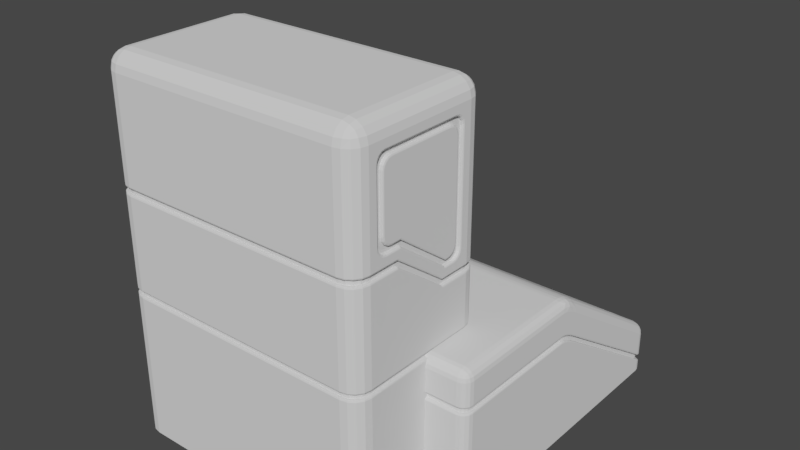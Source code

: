 # Source: Building03.blend  (saved by Blender 2.79.0; exported with 4.5.12 LTS)
import bpy
from mathutils import Matrix  # noqa: F401  (used for matrix-valued properties, if any)

bpy.ops.wm.read_factory_settings(use_empty=True)
scene = bpy.context.scene
scene.name = 'Scene'

# ---- collections
col_collection_10 = bpy.data.collections.new('Collection 10'); scene.collection.children.link(col_collection_10)

# ---- world
world_world = bpy.data.worlds.new('World'); scene.world = world_world
world_world.color = (0.05088, 0.05088, 0.05088)
world_world.use_sun_shadow = False
world_world.sun_shadow_jitter_overblur = 0.0
world_world.cycles.sampling_method = 'MANUAL'

# ---- meshes
me_cube_011 = bpy.data.meshes.new('Cube.011')
me_cube_011.from_pydata([(3.382, -14.04, -2.854e-09), (3.382, 14.04, -2.854e-09), (-12.51, -7.618, 18.93), (-12.5, -7.754, 19.06), (-14.1, -14.04, -2.854e-09), (-15.03, -13.11, -2.854e-09), (-14.45, -13.97, -2.854e-09), (-14.75, -13.77, -2.854e-09), (-14.96, -13.47, -2.854e-09), (-15.03, -13.11, 12.92), (-14.1, -14.04, 12.92), (-14.1, -13.11, 13.85), (-14.96, -13.47, 12.92), (-14.75, -13.77, 12.92), (-14.96, -13.11, 13.28), (-14.87, -13.48, 13.29), (-14.71, -13.72, 13.27), (-14.63, -13.65, 13.46), (-14.1, -13.97, 13.28), (-14.1, -13.77, 13.58), (-14.45, -13.97, 12.92), (-14.46, -13.88, 13.29), (-14.44, -13.72, 13.53), (-14.45, -13.11, 13.78), (-14.75, -13.11, 13.58), (-14.1, -13.47, 13.78), (-14.46, -13.48, 13.7), (-14.71, -13.46, 13.53), (3.382, -14.04, 12.92), (3.382, -13.11, 13.85), (3.382, -13.97, 13.28), (3.382, -13.77, 13.58), (3.382, -13.47, 13.78), (-15.03, 13.11, 4.02), (12.65, 11.88, 5.595), (-14.1, 14.04, 3.589), (-14.96, 13.15, 4.394), (-14.75, 13.19, 4.718), (-14.96, 13.44, 3.842), (-14.87, 13.49, 4.222), (-14.71, 13.51, 4.495), (-14.63, 13.68, 4.325), (-14.1, 13.59, 4.776), (-14.1, 13.85, 4.413), (-14.45, 13.23, 4.941), (-14.46, 13.56, 4.667), (-14.44, 13.77, 4.372), (-14.45, 13.94, 3.609), (-14.75, 13.74, 3.698), (-14.1, 14.0, 3.996), (-14.46, 13.9, 4.033), (-14.71, 13.73, 4.085), (-15.03, 13.11, -2.854e-09), (-14.1, 14.04, -2.854e-09), (-14.96, 13.47, -2.854e-09), (-14.75, 13.77, -2.854e-09), (-14.45, 13.97, -2.854e-09), (11.84, 12.32, 5.296), (3.382, 14.04, 3.589), (3.382, 13.56, 4.764), (3.382, 13.81, 4.396), (3.382, 13.98, 3.983), (3.382, -0.9279, 13.85), (-12.16, 1.825, 12.28), (3.382, -0.514, 13.81), (3.382, -0.04547, 13.7), (3.382, 0.4063, 13.54), (-15.03, -0.9279, -2.854e-09), (-15.03, 0.9279, -2.854e-09), (-15.03, -0.4639, -2.854e-09), (-15.03, 0.0, -2.854e-09), (-15.03, 0.4639, -2.854e-09), (-15.03, 0.9279, 12.12), (-15.03, -0.9279, 12.92), (-14.1, -0.9279, 13.85), (3.382, 12.32, 5.296), (-15.03, 0.4162, 12.43), (-15.03, -0.1161, 12.69), (-14.96, 0.971, 12.52), (-14.95, 0.4389, 12.87), (-14.96, -0.05768, 13.13), (-14.81, -0.01963, 13.47), (-14.96, -0.9279, 13.28), (-14.75, -0.9279, 13.58), (-15.03, -0.5881, 12.86), (-14.95, -0.5051, 13.24), (-14.79, -0.4794, 13.57), (-14.1, -0.514, 13.81), (-14.1, -0.04547, 13.7), (-14.45, -0.9279, 13.78), (-14.48, -0.475, 13.72), (-14.49, -0.02235, 13.63), (-14.45, 0.887, 13.18), (-14.75, 0.9567, 12.89), (-14.1, 0.4063, 13.54), (-14.48, 0.4301, 13.42), (-14.79, 0.4628, 13.22), (13.65, -14.04, 12.92), (14.57, -13.11, 12.92), (13.65, -13.11, 13.85), (14.0, -13.97, 12.92), (14.3, -13.77, 12.92), (13.65, -13.97, 13.28), (14.01, -13.88, 13.29), (14.26, -13.72, 13.27), (14.18, -13.65, 13.46), (14.5, -13.11, 13.28), (14.3, -13.11, 13.58), (14.5, -13.47, 12.92), (14.42, -13.48, 13.29), (14.26, -13.46, 13.53), (13.65, -13.47, 13.78), (13.65, -13.77, 13.58), (14.0, -13.11, 13.78), (14.01, -13.48, 13.7), (13.99, -13.72, 13.53), (14.57, -13.11, 3.371e-09), (13.65, -14.04, 2.855e-09), (14.5, -13.47, 3.332e-09), (14.3, -13.77, 3.22e-09), (14.0, -13.97, 3.052e-09), (11.84, 1.473, 12.71), (14.57, 13.11, 4.02), (13.65, 14.04, 3.589), (14.0, 13.23, 4.941), (14.3, 13.19, 4.718), (13.65, 13.59, 4.776), (14.01, 13.56, 4.667), (14.26, 13.51, 4.495), (14.18, 13.68, 4.325), (14.5, 13.44, 3.842), (14.3, 13.74, 3.698), (14.5, 13.15, 4.394), (14.42, 13.49, 4.222), (14.26, 13.73, 4.085), (13.65, 14.0, 3.996), (13.65, 13.85, 4.413), (14.0, 13.94, 3.609), (14.01, 13.9, 4.033), (13.99, 13.77, 4.372), (13.65, 14.04, 2.855e-09), (14.57, 13.11, 3.371e-09), (14.0, 13.97, 3.052e-09), (14.3, 13.77, 3.22e-09), (14.5, 13.47, 3.332e-09), (14.57, 0.9279, 3.371e-09), (14.57, -0.9279, 3.371e-09), (14.57, 0.4639, 3.371e-09), (14.57, 0.0, 3.371e-09), (14.57, -0.4639, 3.371e-09), (13.65, -0.9279, 13.85), (14.57, -0.9279, 12.92), (14.57, 0.9279, 12.12), (-12.7, 2.498, 11.83), (14.0, -0.9279, 13.78), (14.3, -0.9279, 13.58), (13.65, -0.514, 13.81), (14.03, -0.475, 13.72), (14.34, -0.4794, 13.57), (14.35, -0.01963, 13.47), (14.57, -0.5881, 12.86), (14.57, -0.1161, 12.69), (14.5, -0.9279, 13.28), (14.49, -0.5051, 13.24), (14.51, -0.05768, 13.13), (14.5, 0.971, 12.52), (14.3, 0.9567, 12.89), (14.57, 0.4162, 12.43), (14.49, 0.4389, 12.87), (14.34, 0.4628, 13.22), (13.65, 0.4063, 13.54), (13.65, -0.04547, 13.7), (14.0, 0.887, 13.18), (14.03, 0.4301, 13.42), (14.04, -0.02235, 13.63), (9.096, -7.618, 3.371e-09), (10.74, -9.26, 3.371e-09), (9.724, -7.743, 3.371e-09), (10.26, -8.099, 3.371e-09), (10.61, -8.632, 3.371e-09), (9.096, -9.26, 34.34), (9.096, -7.743, 33.33), (9.096, -8.099, 33.86), (9.724, -7.743, 32.7), (9.74, -7.894, 33.35), (9.707, -8.183, 33.78), (10.04, -8.312, 33.65), (9.724, -9.26, 34.22), (10.26, -9.26, 33.86), (9.096, -8.632, 34.22), (9.74, -8.616, 34.07), (10.17, -8.649, 33.78), (10.61, -8.632, 32.7), (10.26, -8.099, 32.7), (10.61, -9.26, 33.33), (10.46, -8.616, 33.35), (10.17, -8.183, 33.31), (10.74, -20.02, 3.371e-09), (9.096, -21.66, 3.371e-09), (10.61, -20.64, 3.371e-09), (10.26, -21.18, 3.371e-09), (9.724, -21.53, 3.371e-09), (9.096, -20.02, 34.34), (9.096, -21.66, 32.7), (9.096, -20.64, 34.22), (9.096, -21.18, 33.86), (9.724, -20.02, 34.22), (9.74, -20.66, 34.07), (9.707, -21.09, 33.78), (10.04, -20.96, 33.65), (9.724, -21.53, 32.7), (10.26, -21.18, 32.7), (9.096, -21.53, 33.33), (9.74, -21.38, 33.35), (10.17, -21.09, 33.31), (10.61, -20.02, 33.33), (10.26, -20.02, 33.86), (10.61, -20.64, 32.7), (10.46, -20.66, 33.35), (10.17, -20.63, 33.78), (-14.15, -9.26, 3.371e-09), (-12.51, -7.618, 3.371e-09), (-14.03, -8.632, 3.371e-09), (-13.67, -8.099, 3.371e-09), (-13.14, -7.743, 3.371e-09), (-10.34, -7.92, 21.42), (-14.15, -9.26, 32.7), (-12.51, -9.26, 34.34), (-13.14, -7.743, 32.7), (-13.67, -8.099, 32.7), (-12.51, -7.743, 33.33), (-13.16, -7.894, 33.35), (-13.59, -8.183, 33.31), (-13.46, -8.312, 33.65), (-14.03, -9.26, 33.33), (-13.67, -9.26, 33.86), (-14.03, -8.632, 32.7), (-13.88, -8.616, 33.35), (-13.59, -8.649, 33.78), (-12.51, -8.632, 34.22), (-12.51, -8.099, 33.86), (-13.14, -9.26, 34.22), (-13.16, -8.616, 34.07), (-13.12, -8.183, 33.78), (-12.51, -21.66, 3.371e-09), (-14.15, -20.02, 3.371e-09), (-13.14, -21.53, 3.371e-09), (-13.67, -21.18, 3.371e-09), (-14.03, -20.64, 3.371e-09), (-12.51, -20.02, 34.34), (-14.15, -20.02, 32.7), (-12.51, -21.66, 32.7), (-13.14, -20.02, 34.22), (-13.67, -20.02, 33.86), (-12.51, -20.64, 34.22), (-13.16, -20.66, 34.07), (-13.59, -20.63, 33.78), (-13.46, -20.96, 33.65), (-14.03, -20.64, 32.7), (-13.67, -21.18, 32.7), (-14.03, -20.02, 33.33), (-13.88, -20.66, 33.35), (-13.59, -21.09, 33.31), (-12.51, -21.53, 33.33), (-12.51, -21.18, 33.86), (-13.14, -21.53, 32.7), (-13.16, -21.38, 33.35), (-13.12, -21.09, 33.78), (9.067, -21.36, 14.07), (10.33, -8.747, 13.61), (9.609, -8.022, 13.61), (10.04, -8.312, 13.61), (10.44, -9.289, 13.61), (-13.75, -8.747, 14.07), (-13.03, -21.25, 14.07), (-12.48, -21.36, 14.07), (-13.46, -20.96, 13.61), (-12.48, -7.918, 14.07), (-13.75, -20.53, 13.61), (-13.86, -19.99, 13.61), (10.04, -20.96, 13.61), (13.61, 13.74, 1.266), (10.33, -20.53, 13.61), (10.44, -17.15, 13.61), (-13.03, -8.022, 14.07), (-13.46, -8.312, 14.07), (9.067, -21.36, 23.27), (-13.46, -20.96, 23.27), (-13.46, -8.312, 19.57), (-13.03, -21.25, 23.27), (-13.85, -17.15, 13.61), (-12.48, -21.36, 23.27), (-13.86, -19.99, 22.76), (-12.48, -21.36, 22.76), (-12.48, -7.918, 19.57), (-13.03, -8.022, 19.57), (10.44, -12.13, 13.61), (-13.85, -17.15, 23.27), (9.609, -21.25, 23.27), (-13.75, -8.747, 19.57), (9.096, -12.13, 34.34), (9.096, -17.15, 34.34), (9.724, -12.13, 34.22), (9.724, -17.15, 34.22), (10.26, -12.13, 33.86), (10.26, -17.15, 33.86), (10.61, -12.13, 33.33), (10.61, -17.15, 33.33), (10.44, -18.64, 30.86), (10.74, -18.44, 24.12), (-14.15, -17.15, 32.7), (-14.15, -12.13, 32.7), (-14.03, -12.13, 33.33), (-14.03, -17.15, 33.33), (-13.67, -12.13, 33.86), (-13.67, -17.15, 33.86), (-13.14, -12.13, 34.22), (-13.14, -17.15, 34.22), (-12.51, -17.15, 34.34), (-12.51, -12.13, 34.34), (10.74, -12.13, 3.371e-09), (10.74, -17.15, 3.371e-09), (-14.15, -17.15, 3.371e-09), (-14.15, -12.13, 3.371e-09), (9.067, -21.36, 13.61), (14.27, -0.5657, 10.54), (9.609, -8.022, 14.07), (10.04, -20.96, 23.27), (14.27, -0.9279, 10.13), (10.44, -17.15, 22.76), (-12.48, -21.36, 13.61), (10.33, -20.53, 23.27), (-13.75, -20.53, 23.27), (9.609, -8.022, 19.57), (9.067, -7.918, 19.57), (-13.86, -19.99, 23.27), (9.067, -7.918, 19.06), (3.382, 13.74, 1.267), (10.33, -8.747, 19.57), (-13.85, -17.15, 22.76), (10.44, -12.13, 19.06), (14.09, 13.55, 0.904), (14.28, 13.08, 1.228), (-14.72, -0.9279, 10.13), (10.04, -8.312, 19.57), (10.44, -12.13, 19.57), (10.44, -9.289, 19.57), (-14.07, 13.74, 1.266), (-12.48, -7.918, 19.06), (-14.07, 13.74, 0.7962), (-13.86, -9.289, 19.57), (-13.03, -8.022, 19.06), (-14.54, 13.54, 1.374), (-13.85, -12.13, 19.57), (-13.46, -8.312, 19.06), (-14.68, 13.34, 1.519), (14.27, 0.9279, 9.798), (14.28, 13.08, 1.696), (-13.75, -8.747, 19.06), (10.44, -9.289, 19.06), (3.382, -13.74, 10.6), (10.44, -19.99, 13.61), (13.62, -13.74, 10.6), (14.27, -0.9279, 10.6), (10.44, -19.99, 23.27), (10.33, -8.747, 19.06), (-14.68, -13.35, 10.6), (10.04, -8.312, 19.06), (10.44, -17.15, 23.27), (-14.54, -13.55, 10.6), (9.609, -8.022, 19.06), (-14.72, -0.09487, 10.37), (14.23, -13.35, 10.6), (14.28, -13.08, 10.6), (-13.86, -9.289, 19.06), (10.44, -9.289, 14.07), (9.067, -21.36, 22.76), (14.27, -0.5611, 10.07), (9.609, -21.25, 22.76), (10.04, -20.96, 22.76), (13.89, -13.69, 10.6), (10.33, -20.53, 22.76), (14.09, -13.55, 10.6), (10.44, -19.99, 22.76), (-14.72, -0.5657, 10.54), (-13.85, -12.13, 19.06), (-13.75, -20.53, 22.76), (-13.46, -20.96, 22.76), (3.382, 13.74, 0.7967), (9.067, -7.918, 14.07), (-13.03, -21.25, 22.76), (9.709, -7.781, 19.02), (9.724, -7.743, 18.93), (9.671, -7.871, 19.06), (9.092, -21.62, 22.72), (9.096, -21.66, 22.62), (9.083, -21.52, 22.76), (-12.51, -7.658, 19.02), (-13.09, -21.41, 22.76), (-13.14, -21.53, 22.62), (-13.13, -21.5, 22.72), (-13.58, -21.08, 22.76), (-13.67, -21.18, 22.62), (-13.65, -21.15, 22.72), (10.16, -21.08, 22.76), (10.26, -21.18, 22.62), (10.23, -21.15, 22.72), (10.16, -8.197, 19.06), (10.26, -8.099, 18.93), (10.23, -8.128, 19.02), (9.671, -21.41, 22.76), (9.724, -21.53, 22.62), (9.709, -21.5, 22.72), (-13.58, -8.197, 19.06), (-13.67, -8.099, 18.92), (-13.65, -8.128, 19.02), (-13.09, -7.871, 19.06), (-13.14, -7.743, 18.93), (-13.13, -7.781, 19.02), (10.48, -20.59, 22.76), (10.61, -20.64, 22.62), (10.58, -20.63, 22.72), (10.6, -20.0, 22.76), (10.74, -20.02, 22.62), (10.7, -20.01, 22.72), (-13.9, -20.59, 22.76), (-14.03, -20.64, 22.62), (-13.99, -20.63, 22.72), (-14.02, -17.15, 23.27), (-14.15, -17.15, 23.42), (-14.12, -17.15, 23.31), (10.6, -12.13, 19.57), (10.44, -12.12, 31.4), (10.7, -12.13, 19.62), (10.6, -17.15, 22.76), (10.74, -17.15, 22.61), (10.7, -17.15, 22.72), (10.44, -17.14, 31.4), (10.6, -17.15, 23.27), (10.7, -17.15, 23.31), (-14.02, -12.13, 19.06), (-14.15, -12.13, 18.91), (-14.12, -12.13, 19.02), (-14.15, -12.13, 19.72), (-14.02, -12.13, 19.57), (-14.12, -12.13, 19.62), (-14.02, -20.0, 22.76), (-14.15, -20.02, 22.62), (-14.12, -20.01, 22.72), (-14.15, -20.02, 23.42), (-14.02, -20.0, 23.27), (-14.12, -20.01, 23.31), (-12.5, -7.754, 19.57), (7.394, -7.92, 21.9), (-12.51, -7.658, 19.62), (-13.9, -8.685, 19.06), (-14.03, -8.632, 18.91), (-13.99, -8.647, 19.02), (-13.09, -7.871, 19.57), (-13.14, -7.743, 19.72), (-13.13, -7.781, 19.62), (-13.58, -8.197, 19.57), (-13.67, -8.099, 19.72), (-13.65, -8.128, 19.62), (-14.02, -17.15, 22.76), (-14.15, -17.15, 22.62), (-14.12, -17.15, 22.72), (-13.9, -8.685, 19.57), (-14.03, -8.632, 19.72), (-13.99, -8.647, 19.62), (10.48, -8.685, 19.06), (10.61, -8.632, 18.92), (10.58, -8.647, 19.02), (10.6, -9.273, 19.06), (10.74, -9.26, 18.91), (10.7, -9.264, 19.02), (10.6, -19.11, 24.8), (10.6, -9.273, 19.57), (10.7, -9.264, 19.62), (10.6, -12.13, 19.06), (10.74, -12.13, 18.91), (10.7, -12.13, 19.02), (10.48, -8.685, 19.57), (10.61, -8.632, 19.72), (10.58, -8.647, 19.62), (10.16, -8.197, 19.57), (10.26, -8.099, 19.72), (10.23, -8.128, 19.62), (9.671, -7.871, 19.57), (9.724, -7.743, 19.72), (9.709, -7.781, 19.62), (-12.5, -21.52, 22.76), (-12.51, -21.66, 22.62), (-12.51, -21.62, 22.72), (-12.51, -21.66, 23.42), (-12.5, -21.52, 23.27), (-12.51, -21.62, 23.31), (-14.02, -9.273, 19.57), (-14.15, -9.26, 19.72), (-14.12, -9.264, 19.62), (9.083, -7.754, 19.06), (9.096, -7.618, 18.93), (9.092, -7.658, 19.02), (9.083, -7.754, 19.57), (9.092, -7.658, 19.62), (9.083, -21.52, 23.27), (9.096, -21.66, 23.42), (9.092, -21.62, 23.31), (9.671, -21.41, 23.27), (9.724, -21.53, 23.42), (9.709, -21.5, 23.31), (10.16, -21.08, 23.27), (10.26, -21.18, 23.42), (10.23, -21.15, 23.31), (10.48, -20.59, 23.27), (10.61, -20.64, 23.42), (10.58, -20.63, 23.31), (10.6, -20.0, 23.27), (10.44, -12.13, 31.86), (10.7, -20.01, 23.31), (-13.9, -20.59, 23.27), (-14.03, -20.64, 23.42), (-13.99, -20.63, 23.31), (-13.58, -21.08, 23.27), (-13.67, -21.18, 23.42), (-13.65, -21.15, 23.31), (-14.02, -9.273, 19.06), (-14.15, -9.26, 18.91), (-14.12, -9.264, 19.02), (-13.09, -21.41, 23.27), (-13.14, -21.53, 23.42), (-13.13, -21.5, 23.31), (10.33, -8.747, 14.07), (13.61, 13.74, 0.7962), (9.609, -21.25, 13.61), (-13.86, -19.99, 14.07), (-13.85, -17.15, 14.07), (9.067, -7.918, 13.61), (-12.48, -7.918, 13.61), (-13.85, -12.13, 13.61), (-13.86, -9.289, 14.07), (-13.86, -9.289, 13.61), (-13.46, -8.312, 13.61), (-13.75, -8.747, 13.61), (10.04, -8.312, 14.07), (-13.85, -12.13, 14.07), (-13.03, -8.022, 13.61), (-13.75, -20.53, 14.07), (10.04, -20.96, 14.07), (9.609, -21.25, 14.07), (-13.46, -20.96, 14.07), (10.33, -20.53, 14.07), (-13.03, -21.25, 13.61), (10.44, -19.99, 14.07), (10.44, -12.13, 14.07), (10.44, -17.15, 14.07), (-14.02, -17.15, 13.61), (-14.15, -17.15, 13.47), (-14.12, -17.15, 13.57), (10.6, -20.0, 13.61), (10.74, -20.02, 13.47), (10.7, -20.01, 13.57), (10.6, -12.13, 13.61), (10.74, -12.13, 13.47), (10.7, -12.13, 13.57), (-14.02, -17.15, 14.07), (-14.15, -17.15, 14.21), (-14.12, -17.15, 14.11), (-14.02, -12.13, 13.61), (-14.15, -12.13, 13.47), (-14.12, -12.13, 13.57), (-14.15, -12.13, 14.21), (-14.02, -12.13, 14.07), (-14.12, -12.13, 14.11), (10.6, -12.13, 14.07), (10.74, -12.13, 14.21), (10.7, -12.13, 14.11), (10.6, -17.15, 13.61), (10.74, -17.15, 13.47), (10.7, -17.15, 13.57), (10.74, -17.15, 14.21), (10.6, -17.15, 14.07), (10.7, -17.15, 14.11), (-12.5, -21.52, 13.61), (-12.51, -21.66, 13.47), (-12.51, -21.62, 13.57), (9.083, -7.754, 14.07), (9.096, -7.618, 14.21), (9.092, -7.658, 14.11), (-12.5, -21.52, 14.07), (-12.51, -21.66, 14.21), (-12.51, -21.62, 14.11), (-13.09, -21.41, 13.61), (-13.14, -21.53, 13.47), (-13.13, -21.5, 13.57), (-13.14, -21.53, 14.21), (-13.09, -21.41, 14.07), (-13.13, -21.5, 14.11), (-13.58, -21.08, 13.61), (-13.67, -21.18, 13.47), (-13.65, -21.15, 13.57), (-13.67, -21.18, 14.21), (-13.58, -21.08, 14.07), (-13.65, -21.15, 14.11), (-13.9, -20.59, 13.61), (-14.03, -20.64, 13.47), (-13.99, -20.63, 13.57), (-14.03, -20.64, 14.21), (-13.9, -20.59, 14.07), (-13.99, -20.63, 14.11), (-14.02, -20.0, 13.61), (-14.15, -20.02, 13.47), (-14.12, -20.01, 13.57), (-14.15, -20.02, 14.21), (-14.02, -20.0, 14.07), (-14.12, -20.01, 14.11), (-12.5, -7.754, 14.07), (-12.51, -7.618, 14.21), (-12.51, -7.658, 14.11), (-12.51, -7.618, 13.47), (-12.5, -7.754, 13.61), (-12.51, -7.658, 13.57), (-13.09, -7.871, 14.07), (-13.14, -7.743, 14.21), (-13.13, -7.781, 14.11), (-13.14, -7.743, 13.47), (-13.09, -7.871, 13.61), (-13.13, -7.781, 13.57), (-13.58, -8.197, 14.07), (-13.67, -8.099, 14.21), (-13.65, -8.128, 14.11), (-13.67, -8.099, 13.47), (-13.58, -8.197, 13.61), (-13.65, -8.128, 13.57), (-13.9, -8.685, 14.07), (-14.03, -8.632, 14.21), (-13.99, -8.647, 14.11), (-14.03, -8.632, 13.47), (-13.9, -8.685, 13.61), (-13.99, -8.647, 13.57), (-14.02, -9.273, 14.07), (-14.15, -9.26, 14.21), (-14.12, -9.264, 14.11), (-14.15, -9.26, 13.47), (-14.02, -9.273, 13.61), (-14.12, -9.264, 13.57), (10.6, -20.0, 14.07), (10.74, -20.02, 14.21), (10.7, -20.01, 14.11), (10.48, -20.59, 13.61), (10.61, -20.64, 13.47), (10.58, -20.63, 13.57), (10.61, -20.64, 14.21), (10.48, -20.59, 14.07), (10.58, -20.63, 14.11), (10.16, -21.08, 13.61), (10.26, -21.18, 13.47), (10.23, -21.15, 13.57), (10.26, -21.18, 14.21), (10.16, -21.08, 14.07), (10.23, -21.15, 14.11), (9.671, -21.41, 13.61), (9.724, -21.53, 13.47), (9.709, -21.5, 13.57), (9.724, -21.53, 14.21), (9.671, -21.41, 14.07), (9.709, -21.5, 14.11), (9.083, -21.52, 13.61), (9.096, -21.66, 13.47), (9.092, -21.62, 13.57), (9.096, -21.66, 14.21), (9.083, -21.52, 14.07), (9.092, -21.62, 14.11), (10.6, -9.273, 13.61), (10.74, -9.26, 13.47), (10.7, -9.264, 13.57), (10.48, -8.685, 14.07), (10.61, -8.632, 14.21), (10.58, -8.647, 14.11), (10.61, -8.632, 13.47), (10.48, -8.685, 13.61), (10.58, -8.647, 13.57), (10.16, -8.197, 14.07), (10.26, -8.099, 14.21), (10.23, -8.128, 14.11), (10.26, -8.099, 13.47), (10.16, -8.197, 13.61), (10.23, -8.128, 13.57), (9.671, -7.871, 14.07), (9.724, -7.743, 14.21), (9.709, -7.781, 14.11), (9.724, -7.743, 13.47), (9.671, -7.871, 13.61), (9.709, -7.781, 13.57), (9.083, -7.754, 13.61), (9.096, -7.618, 13.47), (9.092, -7.658, 13.57), (10.6, -9.273, 14.07), (10.74, -9.26, 14.21), (10.7, -9.264, 14.11), (13.88, 13.69, 0.8153), (14.23, 13.34, 1.049), (14.28, -13.08, 10.13), (14.23, -13.35, 10.13), (13.89, -13.69, 10.13), (13.62, -13.74, 10.13), (-14.72, -0.9279, 10.6), (-14.72, -0.5611, 10.07), (-14.72, 0.4269, 9.637), (-14.73, 13.08, 1.696), (-14.68, 13.34, 1.049), (-14.54, 13.55, 0.904), (-14.33, 13.69, 0.8153), (-14.07, -13.74, 10.13), (-14.54, -13.55, 10.13), (14.27, 0.9279, 9.33), (3.382, -13.74, 10.13), (-14.07, -13.74, 10.6), (-14.33, 13.68, 1.285), (-14.72, 0.9279, 9.798), (-14.68, -13.35, 10.13), (14.09, -13.55, 10.13), (-14.73, -13.08, 10.6), (14.27, -0.09056, 9.897), (13.88, 13.68, 1.285), (14.09, 13.54, 1.374), (-14.73, 13.08, 1.228), (-14.72, 0.9279, 9.33), (-14.34, -13.69, 10.6), (14.23, 13.34, 1.519), (-14.34, -13.69, 10.13), (14.27, -0.09487, 10.37), (-14.73, -13.08, 10.13), (-14.72, -0.09056, 9.897), (14.27, 0.4251, 10.11), (14.27, 0.4269, 9.637), (-14.72, 0.4251, 10.11), (13.63, 13.9, 0.7965), (13.65, 14.04, 0.6611), (13.64, 14.0, 0.7569), (14.44, 0.9279, 9.33), (14.57, 0.9279, 9.195), (14.54, 0.9279, 9.29), (14.57, 0.9279, 9.959), (14.44, 0.9279, 9.798), (14.54, 0.9279, 9.845), (14.57, 0.4275, 9.501), (14.44, 0.4269, 9.637), (14.54, 0.4271, 9.597), (14.44, 0.4251, 10.11), (14.57, 0.4245, 10.27), (14.54, 0.425, 10.15), (14.57, -0.08932, 9.761), (14.44, -0.09056, 9.897), (14.54, -0.0902, 9.857), (14.44, -0.09487, 10.37), (14.57, -0.09635, 10.53), (14.54, -0.0953, 10.41), (14.44, -0.5611, 10.07), (14.57, -0.5598, 9.935), (14.54, -0.5608, 10.03), (14.44, -0.9279, 10.6), (14.57, -0.9279, 10.76), (14.54, -0.9279, 10.65), (3.382, -13.9, 10.13), (3.382, -14.04, 9.997), (3.382, -14.0, 10.09), (3.382, -14.04, 10.76), (3.382, -13.9, 10.6), (3.382, -14.0, 10.65), (3.382, 13.9, 0.7967), (3.382, 14.04, 0.6611), (3.382, 14.0, 0.757), (14.44, -13.1, 10.13), (14.57, -13.11, 9.997), (14.54, -13.11, 10.09), (13.95, 13.84, 0.8161), (14.0, 13.96, 0.6811), (13.99, 13.93, 0.7768), (14.38, 13.41, 1.05), (14.5, 13.46, 0.9143), (14.47, 13.44, 1.01), (-14.89, -0.5611, 10.07), (-15.03, -0.5598, 9.935), (-14.99, -0.5608, 10.03), (3.382, 13.9, 1.267), (3.382, 14.04, 1.428), (3.382, 14.0, 1.314), (13.95, -13.84, 10.13), (14.0, -13.97, 9.997), (13.99, -13.93, 10.09), (13.63, -13.9, 10.13), (13.65, -14.04, 9.997), (13.64, -14.0, 10.09), (14.44, -0.9279, 10.13), (14.57, -0.9279, 9.997), (14.54, -0.9279, 10.09), (-14.89, -0.9279, 10.6), (-15.03, -0.9279, 10.76), (-14.99, -0.9279, 10.65), (13.95, 13.83, 1.286), (14.0, 13.96, 1.448), (13.99, 13.92, 1.334), (14.21, 13.66, 0.9048), (14.3, 13.76, 0.7699), (14.27, 13.73, 0.8656), (14.3, 13.75, 1.537), (14.21, 13.66, 1.375), (14.27, 13.73, 1.423), (14.38, 13.4, 1.519), (14.5, 13.46, 1.681), (14.47, 13.44, 1.567), (14.44, 13.1, 1.228), (14.57, 13.11, 1.093), (14.54, 13.11, 1.188), (14.57, 13.11, 1.857), (14.44, 13.1, 1.696), (14.54, 13.11, 1.743), (14.44, -13.1, 10.6), (14.57, -13.11, 10.76), (14.54, -13.11, 10.65), (14.38, -13.41, 10.6), (14.5, -13.47, 10.76), (14.47, -13.45, 10.65), (14.2, -13.67, 10.13), (14.3, -13.77, 9.997), (14.27, -13.74, 10.09), (14.3, -13.77, 10.76), (14.21, -13.67, 10.6), (14.27, -13.74, 10.65), (13.95, -13.84, 10.6), (14.0, -13.97, 10.76), (13.99, -13.93, 10.65), (13.63, -13.9, 10.6), (13.65, -14.04, 10.76), (13.64, -14.0, 10.65), (-14.89, -0.9279, 10.13), (-15.03, -0.9279, 9.997), (-14.99, -0.9279, 10.09), (-14.89, -0.5657, 10.54), (-15.03, -0.5672, 10.7), (-14.99, -0.5661, 10.59), (-14.89, -0.09056, 9.897), (-15.03, -0.08932, 9.761), (-14.99, -0.0902, 9.857), (-15.03, -0.09635, 10.53), (-14.89, -0.09487, 10.37), (-14.99, -0.0953, 10.41), (-14.89, 0.4251, 10.11), (-15.03, 0.4245, 10.27), (-14.99, 0.425, 10.15), (-15.03, 0.9279, 9.195), (-14.89, 0.9279, 9.33), (-14.99, 0.9279, 9.29), (-14.89, 0.9279, 9.798), (-15.03, 0.9279, 9.959), (-14.99, 0.9279, 9.845), (-14.89, 13.1, 1.228), (-15.03, 13.11, 1.093), (-14.99, 13.11, 1.188), (-14.83, 13.4, 1.519), (-14.96, 13.46, 1.681), (-14.92, 13.44, 1.567), (-14.66, 13.66, 1.375), (-14.75, 13.75, 1.537), (-14.73, 13.73, 1.423), (-14.4, 13.83, 1.286), (-14.45, 13.96, 1.448), (-14.44, 13.92, 1.334), (-14.08, 13.9, 0.7965), (-14.1, 14.04, 0.6611), (-14.09, 14.0, 0.7569), (-14.1, 14.04, 1.428), (-14.08, 13.9, 1.266), (-14.09, 14.0, 1.314), (-14.08, -13.9, 10.6), (-14.1, -14.04, 10.76), (-14.09, -14.0, 10.65), (-14.4, -13.84, 10.13), (-14.45, -13.97, 9.997), (-14.44, -13.93, 10.09), (-14.45, -13.97, 10.76), (-14.4, -13.84, 10.6), (-14.44, -13.93, 10.65), (-14.66, -13.67, 10.6), (-14.75, -13.77, 10.76), (-14.73, -13.74, 10.65), (-14.83, -13.41, 10.13), (-14.96, -13.47, 9.997), (-14.92, -13.45, 10.09), (-14.96, -13.47, 10.76), (-14.83, -13.41, 10.6), (-14.92, -13.45, 10.65), (-15.03, -13.11, 9.997), (-14.89, -13.1, 10.13), (-14.99, -13.11, 10.09), (-14.89, -13.1, 10.6), (-15.03, -13.11, 10.76), (-14.99, -13.11, 10.65), (13.63, 13.9, 1.266), (13.65, 14.04, 1.428), (13.64, 14.0, 1.314), (14.38, -13.41, 10.13), (14.5, -13.47, 9.997), (14.47, -13.45, 10.09), (-14.08, -13.9, 10.13), (-14.1, -14.04, 9.997), (-14.09, -14.0, 10.09), (-14.4, 13.84, 0.8161), (-14.45, 13.96, 0.6811), (-14.44, 13.93, 0.7768), (-14.66, 13.66, 0.9048), (-14.75, 13.76, 0.7699), (-14.73, 13.73, 0.8656), (-14.89, 13.1, 1.696), (-15.03, 13.11, 1.857), (-14.99, 13.11, 1.743), (-14.66, -13.67, 10.13), (-14.75, -13.77, 9.997), (-14.73, -13.74, 10.09), (14.44, -0.5657, 10.54), (14.57, -0.5672, 10.7), (14.54, -0.5661, 10.59), (-14.83, 13.41, 1.05), (-14.96, 13.46, 0.9143), (-14.92, 13.44, 1.01), (-14.89, 0.4269, 9.637), (-15.03, 0.4275, 9.501), (-14.99, 0.4271, 9.597), (-14.1, 13.27, 5.031), (3.382, 13.27, 5.031), (-14.1, 0.7726, 13.34), (3.382, 0.7726, 13.34), (13.65, 13.27, 5.031), (13.65, 0.7726, 13.34), (12.72, 2.201, 12.23), (12.65, 1.831, 12.27), (3.382, 11.94, 5.554), (12.46, 1.594, 12.43), (12.18, 1.437, 12.54), (12.72, 2.109, 12.09), (11.84, 1.381, 12.57), (11.71, 1.825, 12.28), (11.99, 1.983, 12.17), (-12.63, 11.49, 5.853), (12.18, 2.219, 12.02), (3.382, 1.77, 12.31), (3.382, 1.381, 12.57), (11.38, 1.77, 12.31), (12.25, 2.498, 11.83), (-11.83, 11.94, 5.554), (3.382, 12.03, 5.692), (3.382, 11.99, 5.88), (3.382, 12.05, 5.794), (-11.83, 1.77, 12.31), (-12.63, 1.437, 12.54), (-12.91, 1.594, 12.43), (-13.1, 1.831, 12.27), (-12.29, 1.381, 12.57), (-13.17, 2.109, 12.09), (3.382, 12.42, 5.434), (3.382, 12.6, 5.472), (3.382, 12.5, 5.492), (3.382, 1.435, 12.9), (3.382, 1.473, 12.71), (3.382, 1.493, 12.81), (3.382, 1.862, 12.45), (3.382, 2.05, 12.49), (3.382, 1.948, 12.51), (12.72, 11.6, 5.78), (12.18, 11.49, 5.853), (11.99, 11.72, 5.696), (11.71, 11.88, 5.591), (12.25, 11.21, 6.038), (11.38, 11.94, 5.554), (-12.7, 11.21, 6.038), (-13.1, 11.88, 5.595), (-12.91, 12.11, 5.438), (-12.63, 12.27, 5.333), (-13.17, 11.6, 5.78), (-12.29, 12.32, 5.296), (12.65, 1.922, 12.41), (12.46, 1.686, 12.57), (12.18, 1.528, 12.67), (12.85, 2.163, 12.41), (11.98, 1.435, 12.9), (13.39, 0.983, 13.2), (12.78, 1.884, 12.6), (12.6, 1.648, 12.76), (12.31, 1.491, 12.86), (12.76, 2.221, 12.33), (11.88, 1.493, 12.81), (12.69, 1.942, 12.51), (12.5, 1.706, 12.67), (12.22, 1.548, 12.78), (11.38, 1.862, 12.45), (12.25, 2.589, 11.97), (11.71, 1.917, 12.42), (11.99, 2.075, 12.31), (12.18, 2.311, 12.15), (11.24, 2.05, 12.49), (12.11, 2.777, 12.01), (11.57, 2.105, 12.45), (11.86, 2.263, 12.35), (12.05, 2.499, 12.19), (11.34, 1.948, 12.51), (12.21, 2.676, 12.03), (11.67, 2.003, 12.47), (11.95, 2.161, 12.37), (12.14, 2.397, 12.21), (-12.44, 11.72, 5.696), (-12.16, 11.88, 5.591), (-13.3, 11.88, 5.955), (-12.43, 12.6, 5.472), (-13.85, 13.06, 5.171), (-13.24, 12.15, 5.77), (-13.05, 12.39, 5.613), (-12.76, 12.55, 5.508), (-13.17, 11.69, 5.918), (-12.29, 12.42, 5.434), (-13.1, 11.97, 5.732), (-12.91, 12.2, 5.575), (-12.63, 12.36, 5.471), (-13.21, 11.77, 5.975), (-12.33, 12.5, 5.492), (-13.14, 12.05, 5.79), (-12.95, 12.29, 5.633), (-12.67, 12.45, 5.528), (-11.83, 12.03, 5.692), (-12.7, 11.3, 6.176), (-12.16, 11.97, 5.729), (-12.44, 11.81, 5.834), (-12.63, 11.58, 5.991), (-11.69, 11.99, 5.88), (-12.56, 11.26, 6.364), (-12.03, 11.93, 5.917), (-12.31, 11.78, 6.022), (-12.5, 11.54, 6.179), (-11.79, 12.05, 5.794), (-12.66, 11.32, 6.278), (-12.12, 11.99, 5.831), (-12.4, 11.83, 5.936), (-12.59, 11.6, 6.093), (-12.44, 1.983, 12.17), (-12.63, 2.219, 12.02), (-12.43, 1.435, 12.9), (-13.3, 2.163, 12.41), (-13.85, 0.983, 13.2), (-12.76, 1.491, 12.86), (-13.05, 1.648, 12.76), (-13.24, 1.884, 12.6), (-12.29, 1.473, 12.71), (-13.17, 2.201, 12.23), (-12.63, 1.528, 12.67), (-12.91, 1.686, 12.57), (-13.1, 1.922, 12.41), (-12.33, 1.493, 12.81), (-13.21, 2.221, 12.33), (-12.67, 1.548, 12.78), (-12.95, 1.706, 12.67), (-13.14, 1.942, 12.51), (-12.7, 2.589, 11.97), (-11.83, 1.862, 12.45), (-12.63, 2.311, 12.15), (-12.44, 2.075, 12.31), (-12.16, 1.917, 12.42), (-12.56, 2.777, 12.01), (-11.69, 2.05, 12.49), (-12.5, 2.499, 12.19), (-12.31, 2.263, 12.35), (-12.03, 2.105, 12.45), (-12.66, 2.676, 12.03), (-11.79, 1.948, 12.51), (-12.59, 2.397, 12.21), (-12.4, 2.161, 12.37), (-12.12, 2.003, 12.47), (12.46, 12.11, 5.438), (12.18, 12.27, 5.333), (11.84, 12.42, 5.434), (12.72, 11.69, 5.918), (12.18, 12.36, 5.471), (12.46, 12.2, 5.575), (12.65, 11.97, 5.732), (11.98, 12.6, 5.472), (12.85, 11.88, 5.955), (13.39, 13.06, 5.171), (12.31, 12.55, 5.508), (12.6, 12.39, 5.613), (12.78, 12.15, 5.77), (11.88, 12.5, 5.492), (12.76, 11.77, 5.975), (12.22, 12.45, 5.528), (12.5, 12.29, 5.633), (12.69, 12.05, 5.79), (12.25, 11.3, 6.176), (11.38, 12.03, 5.692), (12.18, 11.58, 5.991), (11.99, 11.81, 5.834), (11.71, 11.97, 5.729), (12.11, 11.26, 6.364), (11.24, 11.99, 5.88), (12.05, 11.54, 6.179), (11.86, 11.78, 6.022), (11.57, 11.93, 5.917), (12.21, 11.32, 6.278), (11.34, 12.05, 5.794), (12.14, 11.6, 6.093), (11.95, 11.83, 5.936), (11.67, 11.99, 5.831), (9.096, -7.618, 32.7), (-12.51, -7.618, 32.7), (-12.51, -7.618, 19.72), (9.096, -7.618, 19.72), (6.587, -7.92, 21.36), (7.461, -7.92, 22.23), (-10.88, -7.92, 22.23), (6.927, -7.92, 22.36), (6.738, -7.92, 22.08), (6.454, -7.92, 21.89), (-9.872, -7.92, 30.53), (6.994, -7.92, 22.7), (6.927, -7.92, 30.06), (6.12, -7.92, 21.83), (-10.41, -7.92, 29.73), (6.12, -7.92, 30.6), (-10.0, -7.92, 21.36), (-9.872, -7.92, 21.89), (-10.16, -7.92, 22.08), (-10.34, -7.92, 22.36), (-9.537, -7.92, 21.83), (-10.41, -7.92, 22.7), (6.994, -7.92, 29.73), (7.394, -7.92, 30.53), (7.205, -7.92, 30.81), (6.921, -7.92, 31.0), (7.461, -7.92, 30.19), (6.587, -7.92, 31.07), (-9.537, -7.92, 30.6), (-10.34, -7.92, 31.0), (-10.62, -7.92, 30.81), (-10.81, -7.92, 30.53), (-10.0, -7.92, 31.07), (-10.88, -7.92, 30.19), (7.205, -7.92, 21.61), (6.921, -7.92, 21.42), (6.587, -7.754, 21.36), (7.461, -7.754, 22.23), (6.921, -7.754, 21.42), (7.205, -7.754, 21.61), (7.394, -7.754, 21.9), (6.722, -7.618, 21.22), (7.596, -7.618, 22.1), (8.139, -7.618, 20.68), (7.057, -7.618, 21.29), (7.34, -7.618, 21.48), (7.53, -7.618, 21.76), (6.626, -7.658, 21.32), (7.5, -7.658, 22.19), (6.961, -7.658, 21.39), (7.244, -7.658, 21.57), (7.434, -7.658, 21.86), (6.994, -7.754, 22.7), (6.12, -7.754, 21.83), (6.927, -7.754, 22.36), (6.738, -7.754, 22.08), (6.454, -7.754, 21.89), (6.858, -7.618, 22.83), (5.984, -7.618, 21.96), (6.792, -7.618, 22.5), (6.602, -7.618, 22.22), (6.319, -7.618, 22.03), (6.954, -7.658, 22.74), (6.08, -7.658, 21.86), (6.888, -7.658, 22.4), (6.698, -7.658, 22.12), (6.415, -7.658, 21.93), (-10.16, -7.92, 30.34), (-10.34, -7.92, 30.06), (-10.41, -7.754, 29.73), (-9.537, -7.754, 30.6), (-10.34, -7.754, 30.06), (-10.16, -7.754, 30.34), (-9.872, -7.754, 30.53), (-10.28, -7.618, 29.59), (-9.402, -7.618, 30.46), (-10.21, -7.618, 29.93), (-10.02, -7.618, 30.21), (-9.736, -7.618, 30.4), (-10.37, -7.658, 29.69), (-9.498, -7.658, 30.56), (-10.31, -7.658, 30.02), (-10.12, -7.658, 30.3), (-9.832, -7.658, 30.49), (-10.0, -7.754, 31.07), (-10.88, -7.754, 30.19), (-10.34, -7.754, 31.0), (-10.62, -7.754, 30.81), (-10.81, -7.754, 30.53), (-10.14, -7.618, 31.2), (-11.01, -7.618, 30.33), (-11.56, -7.618, 31.75), (-10.47, -7.618, 31.14), (-10.76, -7.618, 30.95), (-10.95, -7.618, 30.66), (-10.04, -7.658, 31.11), (-10.92, -7.658, 30.23), (-10.38, -7.658, 31.04), (-10.66, -7.658, 30.85), (-10.85, -7.658, 30.57), (-10.62, -7.92, 21.61), (-10.81, -7.92, 21.9), (-11.01, -7.618, 22.1), (-10.14, -7.618, 21.22), (-11.56, -7.618, 20.68), (-10.95, -7.618, 21.76), (-10.76, -7.618, 21.48), (-10.47, -7.618, 21.29), (-10.88, -7.754, 22.23), (-10.0, -7.754, 21.36), (-10.81, -7.754, 21.9), (-10.62, -7.754, 21.61), (-10.34, -7.754, 21.42), (-10.92, -7.658, 22.19), (-10.04, -7.658, 21.32), (-10.85, -7.658, 21.86), (-10.66, -7.658, 21.57), (-10.38, -7.658, 21.39), (-9.537, -7.754, 21.83), (-10.41, -7.754, 22.7), (-9.872, -7.754, 21.89), (-10.16, -7.754, 22.08), (-10.34, -7.754, 22.36), (-9.402, -7.618, 21.96), (-10.28, -7.618, 22.83), (-9.736, -7.618, 22.03), (-10.02, -7.618, 22.22), (-10.21, -7.618, 22.5), (-9.498, -7.658, 21.86), (-10.37, -7.658, 22.74), (-9.832, -7.658, 21.93), (-10.12, -7.658, 22.12), (-10.31, -7.658, 22.4), (6.738, -7.92, 30.34), (6.454, -7.92, 30.53), (7.596, -7.618, 30.33), (6.722, -7.618, 31.2), (8.139, -7.618, 31.75), (7.53, -7.618, 30.66), (7.34, -7.618, 30.95), (7.057, -7.618, 31.14), (7.461, -7.754, 30.19), (6.587, -7.754, 31.07), (7.394, -7.754, 30.53), (7.205, -7.754, 30.81), (6.921, -7.754, 31.0), (7.5, -7.658, 30.23), (6.626, -7.658, 31.11), (7.434, -7.658, 30.57), (7.244, -7.658, 30.85), (6.961, -7.658, 31.04), (6.12, -7.754, 30.6), (6.994, -7.754, 29.73), (6.454, -7.754, 30.53), (6.738, -7.754, 30.34), (6.927, -7.754, 30.06), (5.984, -7.618, 30.46), (6.858, -7.618, 29.59), (6.319, -7.618, 30.4), (6.602, -7.618, 30.21), (6.792, -7.618, 29.93), (6.08, -7.658, 30.56), (6.954, -7.658, 29.69), (6.415, -7.658, 30.49), (6.698, -7.658, 30.3), (6.888, -7.658, 30.02), (10.74, -12.13, 32.7), (10.74, -17.15, 32.7), (10.74, -9.26, 32.7), (10.74, -20.02, 32.7), (10.74, -17.15, 23.42), (10.74, -20.02, 23.42), (10.74, -9.26, 19.72), (10.74, -12.13, 19.72), (10.44, -17.84, 31.4), (10.6, -18.92, 24.52), (10.6, -18.64, 24.33), (10.6, -19.18, 25.13), (10.6, -18.3, 24.26), (10.44, -18.64, 24.33), (10.44, -17.15, 31.86), (10.44, -18.92, 24.52), (10.44, -11.78, 21.03), (10.44, -19.11, 24.8), (10.44, -18.3, 24.26), (10.44, -19.18, 25.13), (10.44, -18.64, 25.27), (10.44, -18.45, 24.98), (10.44, -10.64, 20.63), (10.44, -18.17, 24.8), (10.44, -16.81, 24.73), (10.44, -18.71, 25.6), (10.44, -10.1, 21.44), (10.44, -16.87, 24.26), (10.44, -11.11, 31.33), (10.44, -17.84, 24.73), (10.44, -11.85, 20.56), (10.44, -10.57, 30.52), (10.44, -18.71, 30.52), (10.44, -19.11, 31.32), (10.44, -18.92, 31.61), (10.6, -17.15, 31.86), (10.74, -17.15, 32.0), (10.7, -17.15, 31.9), (10.44, -18.64, 31.8), (10.44, -19.18, 30.99), (10.44, -18.3, 31.86), (10.74, -12.12, 31.26), (10.6, -12.12, 31.4), (10.7, -12.12, 31.36), (10.6, -12.13, 31.86), (10.74, -12.13, 32.0), (10.7, -12.13, 31.9), (10.6, -17.14, 31.4), (10.74, -17.13, 31.26), (10.7, -17.13, 31.36), (10.6, -11.85, 20.56), (10.74, -11.9, 20.43), (10.7, -11.87, 20.52), (10.74, -16.92, 24.12), (10.6, -16.87, 24.26), (10.7, -16.88, 24.22), (10.6, -16.81, 24.73), (10.74, -16.81, 24.88), (10.7, -16.81, 24.77), (10.44, -11.44, 31.4), (10.44, -10.64, 31.8), (10.44, -10.36, 31.61), (10.44, -10.17, 31.32), (10.44, -10.97, 31.86), (10.44, -10.1, 30.99), (10.44, -10.97, 20.56), (10.44, -11.11, 21.1), (10.44, -10.82, 21.29), (10.44, -10.63, 21.57), (10.44, -11.44, 21.03), (10.44, -10.57, 21.9), (10.6, -11.78, 21.03), (10.74, -11.79, 21.18), (10.7, -11.79, 21.07), (10.74, -19.31, 25.0), (10.74, -19.86, 23.58), (10.74, -18.77, 24.19), (10.74, -19.06, 24.38), (10.74, -19.25, 24.66), (10.7, -18.34, 24.22), (10.7, -19.22, 25.09), (10.7, -18.68, 24.29), (10.7, -18.96, 24.48), (10.7, -19.15, 24.76), (10.6, -18.71, 25.6), (10.6, -17.84, 24.73), (10.6, -18.64, 25.27), (10.6, -18.45, 24.98), (10.6, -18.17, 24.8), (10.74, -18.57, 25.75), (10.74, -17.7, 24.88), (10.74, -18.51, 25.42), (10.74, -18.32, 25.14), (10.74, -18.04, 24.95), (10.7, -18.67, 25.65), (10.7, -17.8, 24.77), (10.7, -18.6, 25.31), (10.7, -18.41, 25.03), (10.7, -18.13, 24.84), (10.44, -10.36, 20.82), (10.44, -10.17, 21.1), (10.74, -9.964, 21.3), (10.74, -10.84, 20.43), (10.74, -9.421, 19.88), (10.74, -10.03, 20.97), (10.74, -10.22, 20.68), (10.74, -10.5, 20.49), (10.6, -10.1, 21.44), (10.6, -10.97, 20.56), (10.6, -10.17, 21.1), (10.6, -10.36, 20.82), (10.6, -10.64, 20.63), (10.7, -10.06, 21.4), (10.7, -10.93, 20.52), (10.7, -10.13, 21.06), (10.7, -10.32, 20.78), (10.7, -10.6, 20.59), (10.6, -11.44, 21.03), (10.6, -10.57, 21.9), (10.6, -11.11, 21.1), (10.6, -10.82, 21.29), (10.6, -10.63, 21.57), (10.74, -11.58, 21.18), (10.74, -10.7, 22.05), (10.74, -11.24, 21.24), (10.74, -10.96, 21.43), (10.74, -10.77, 21.72), (10.7, -11.48, 21.07), (10.7, -10.61, 21.95), (10.7, -11.15, 21.14), (10.7, -10.86, 21.33), (10.7, -10.67, 21.61), (10.44, -10.82, 31.14), (10.44, -10.63, 30.86), (10.6, -10.57, 30.52), (10.6, -11.44, 31.4), (10.6, -10.63, 30.86), (10.6, -10.82, 31.14), (10.6, -11.11, 31.33), (10.74, -10.7, 30.39), (10.74, -11.58, 31.26), (10.74, -10.77, 30.72), (10.74, -10.96, 31.0), (10.74, -11.24, 31.19), (10.7, -10.61, 30.48), (10.7, -11.48, 31.36), (10.7, -10.67, 30.82), (10.7, -10.86, 31.1), (10.7, -11.15, 31.29), (10.6, -10.97, 31.86), (10.6, -10.1, 30.99), (10.6, -10.64, 31.8), (10.6, -10.36, 31.61), (10.6, -10.17, 31.32), (10.74, -10.84, 32.0), (10.74, -9.964, 31.12), (10.74, -9.421, 32.54), (10.74, -10.5, 31.93), (10.74, -10.22, 31.74), (10.74, -10.03, 31.46), (10.7, -10.93, 31.9), (10.7, -10.06, 31.03), (10.7, -10.6, 31.84), (10.7, -10.32, 31.65), (10.7, -10.13, 31.36), (10.44, -18.45, 31.14), (10.44, -18.17, 31.33), (10.74, -19.31, 31.12), (10.74, -18.44, 32.0), (10.74, -19.86, 32.54), (10.74, -19.25, 31.46), (10.74, -19.06, 31.74), (10.74, -18.77, 31.93), (10.6, -19.18, 30.99), (10.6, -18.3, 31.86), (10.6, -19.11, 31.32), (10.6, -18.92, 31.61), (10.6, -18.64, 31.8), (10.7, -19.22, 31.03), (10.7, -18.34, 31.9), (10.7, -19.15, 31.36), (10.7, -18.96, 31.65), (10.7, -18.68, 31.84), (10.6, -17.84, 31.4), (10.6, -18.71, 30.52), (10.6, -18.17, 31.33), (10.6, -18.45, 31.14), (10.6, -18.64, 30.86), (10.74, -17.7, 31.26), (10.74, -18.57, 30.39), (10.74, -18.04, 31.19), (10.74, -18.32, 31.0), (10.74, -18.51, 30.72), (10.7, -17.8, 31.36), (10.7, -18.67, 30.48), (10.7, -18.13, 31.29), (10.7, -18.41, 31.1), (10.7, -18.6, 30.82)], [], [(62, 29, 99, 150), (937, 950, 1028, 951), (717, 360, 768, 875), (533, 700, 776, 737), (765, 0, 117, 792), (11, 29, 62, 74), (547, 550, 602, 608), (959, 979, 1018, 1052), (131, 806, 801, 137), (373, 363, 761, 818), (48, 864, 861, 38), (187, 302, 304, 188), (897, 9, 73, 798), (399, 595, 590, 492), (9, 12, 15, 14), (12, 13, 16, 15), (14, 15, 27, 24), (15, 16, 17, 27), (10, 18, 21, 20), (18, 19, 22, 21), (20, 21, 16, 13), (21, 22, 17, 16), (11, 23, 26, 25), (23, 24, 27, 26), (25, 26, 22, 19), (26, 27, 17, 22), (33, 36, 39, 38), (36, 37, 40, 39), (38, 39, 51, 48), (39, 40, 41, 51), (929, 42, 45, 44), (42, 43, 46, 45), (44, 45, 40, 37), (45, 46, 41, 40), (35, 47, 50, 49), (47, 48, 51, 50), (49, 50, 46, 43), (50, 51, 41, 46), (72, 76, 79, 78), (76, 77, 80, 79), (78, 79, 96, 93), (79, 80, 81, 96), (73, 82, 85, 84), (82, 83, 86, 85), (84, 85, 80, 77), (85, 86, 81, 80), (74, 87, 90, 89), (87, 88, 91, 90), (89, 90, 86, 83), (90, 91, 81, 86), (931, 92, 95, 94), (92, 93, 96, 95), (94, 95, 91, 88), (95, 96, 81, 91), (97, 100, 103, 102), (100, 101, 104, 103), (102, 103, 115, 112), (103, 104, 105, 115), (98, 106, 109, 108), (106, 107, 110, 109), (108, 109, 104, 101), (109, 110, 105, 104), (99, 111, 114, 113), (111, 112, 115, 114), (113, 114, 110, 107), (114, 115, 105, 110), (933, 124, 127, 126), (124, 125, 128, 127), (126, 127, 139, 136), (127, 128, 129, 139), (122, 130, 133, 132), (130, 131, 134, 133), (132, 133, 128, 125), (133, 134, 129, 128), (123, 135, 138, 137), (135, 136, 139, 138), (137, 138, 134, 131), (138, 139, 129, 134), (150, 154, 157, 156), (154, 155, 158, 157), (156, 157, 174, 171), (157, 158, 159, 174), (151, 160, 163, 162), (160, 161, 164, 163), (162, 163, 158, 155), (163, 164, 159, 158), (152, 165, 168, 167), (165, 166, 169, 168), (167, 168, 164, 161), (168, 169, 159, 164), (934, 170, 173, 172), (170, 171, 174, 173), (172, 173, 169, 166), (173, 174, 159, 169), (777, 142, 140, 738), (711, 712, 908, 911), (714, 720, 887, 917), (366, 369, 884, 891), (10, 28, 30, 18), (18, 30, 31, 19), (19, 31, 32, 25), (25, 32, 29, 11), (713, 730, 878, 905), (712, 349, 869, 908), (347, 718, 866, 873), (355, 709, 914, 860), (929, 930, 59, 42), (42, 59, 60, 43), (43, 60, 61, 49), (49, 61, 58, 35), (931, 929, 44, 92), (92, 44, 37, 93), (93, 37, 36, 78), (78, 36, 33, 72), (11, 74, 89, 23), (23, 89, 83, 24), (24, 83, 82, 14), (14, 82, 73, 9), (932, 931, 94, 66), (66, 94, 88, 65), (65, 88, 87, 64), (64, 87, 74, 62), (708, 727, 852, 926), (727, 726, 857, 852), (719, 736, 848, 854), (706, 722, 896, 797), (930, 933, 126, 59), (59, 126, 136, 60), (60, 136, 135, 61), (61, 135, 123, 58), (371, 384, 839, 846), (732, 343, 836, 894), (362, 380, 830, 833), (703, 721, 824, 902), (382, 372, 821, 828), (372, 373, 818, 821), (357, 729, 809, 816), (724, 281, 899, 800), (150, 99, 113, 154), (154, 113, 107, 155), (155, 107, 106, 162), (162, 106, 98, 151), (933, 934, 172, 124), (124, 172, 166, 125), (125, 166, 165, 132), (132, 165, 152, 122), (734, 356, 744, 749), (741, 145, 141, 813), (731, 734, 749, 755), (903, 118, 116, 774), (99, 29, 32, 111), (111, 32, 31, 112), (112, 31, 30, 102), (102, 30, 28, 97), (62, 150, 156, 64), (64, 156, 171, 65), (65, 171, 170, 66), (66, 170, 934, 932), (716, 713, 905, 764), (324, 330, 583, 667), (1109, 181, 184, 183), (181, 182, 185, 184), (183, 184, 196, 193), (184, 185, 186, 196), (180, 187, 190, 189), (187, 188, 191, 190), (189, 190, 185, 182), (190, 191, 186, 185), (1277, 192, 195, 194), (192, 193, 196, 195), (194, 195, 191, 188), (195, 196, 186, 191), (202, 204, 207, 206), (204, 205, 208, 207), (206, 207, 219, 216), (207, 208, 209, 219), (203, 210, 213, 212), (210, 211, 214, 213), (212, 213, 208, 205), (213, 214, 209, 208), (1278, 215, 218, 217), (215, 216, 219, 218), (217, 218, 214, 211), (218, 219, 209, 214), (1110, 228, 231, 230), (228, 229, 232, 231), (230, 231, 243, 240), (231, 232, 233, 243), (226, 234, 237, 236), (234, 235, 238, 237), (236, 237, 232, 229), (237, 238, 233, 232), (227, 239, 242, 241), (239, 240, 243, 242), (241, 242, 238, 235), (242, 243, 233, 238), (249, 252, 255, 254), (252, 253, 256, 255), (254, 255, 267, 264), (255, 256, 257, 267), (250, 258, 261, 260), (258, 259, 262, 261), (260, 261, 256, 253), (261, 262, 257, 256), (251, 263, 266, 265), (263, 264, 267, 266), (265, 266, 262, 259), (266, 267, 257, 262), (291, 286, 505, 495), (338, 344, 485, 482), (1289, 518, 1319, 1310), (299, 350, 497, 467), (180, 227, 319, 300), (188, 304, 306, 194), (194, 306, 1275, 1277), (288, 299, 467, 461), (269, 272, 673, 680), (534, 324, 667, 661), (280, 534, 661, 655), (282, 280, 655, 649), (333, 334, 503, 488), (1130, 1123, 1178, 1228), (310, 311, 443, 429), (297, 335, 450, 428), (365, 359, 473, 470), (235, 314, 316, 241), (241, 316, 319, 227), (575, 480, 435, 580), (277, 284, 622, 616), (278, 279, 610, 604), (276, 278, 604, 598), (275, 268, 671, 589), (202, 249, 254, 204), (204, 254, 264, 205), (205, 264, 263, 212), (212, 263, 251, 203), (227, 180, 189, 239), (239, 189, 182, 240), (240, 182, 181, 230), (230, 181, 1109, 1110), (348, 336, 500, 3), (389, 277, 616, 586), (549, 548, 659, 665), (544, 326, 688, 682), (332, 287, 523, 520), (330, 552, 592, 583), (538, 537, 694, 620), (542, 546, 626, 632), (543, 542, 632, 638), (555, 554, 574, 581), (335, 332, 520, 450), (386, 292, 446, 425), (289, 291, 495, 529), (329, 383, 422, 434), (532, 544, 682, 676), (677, 471, 474, 698), (270, 271, 686, 692), (587, 617, 2, 501), (293, 376, 286, 291), (344, 333, 488, 485), (234, 312, 314, 235), (294, 295, 458, 452), (331, 364, 517, 514), (298, 327, 511, 508), (379, 378, 410, 404), (327, 331, 514, 511), (339, 385, 440, 464), (334, 294, 452, 503), (387, 386, 425, 401), (286, 298, 508, 505), (287, 289, 529, 523), (548, 551, 653, 659), (354, 351, 416, 413), (284, 285, 628, 622), (295, 288, 461, 458), (390, 387, 401, 398), (367, 365, 470, 407), (370, 367, 407, 393), (320, 563, 578, 321), (364, 368, 438, 517), (346, 338, 482, 477), (226, 311, 312, 234), (292, 339, 464, 446), (290, 539, 568, 556), (317, 252, 249, 318), (315, 253, 252, 317), (313, 260, 253, 315), (310, 250, 260, 313), (307, 215, 1278, 1276), (305, 216, 215, 307), (303, 206, 216, 305), (301, 318, 249, 202), (441, 571, 566, 465), (180, 300, 302, 187), (551, 553, 646, 653), (374, 385, 353, 350), (345, 346, 477, 431), (350, 353, 444, 497), (385, 374, 526, 440), (317, 318, 319, 316), (315, 317, 316, 314), (313, 315, 314, 312), (310, 313, 312, 311), (307, 1276, 1275, 306), (305, 307, 306, 304), (303, 305, 304, 302), (301, 303, 302, 300), (536, 535, 614, 565), (318, 301, 300, 319), (587, 501, 392, 689), (301, 202, 206, 303), (359, 340, 479, 473), (483, 486, 193, 192), (541, 543, 638, 644), (383, 329, 368, 364), (340, 359, 346, 345), (292, 386, 332, 335), (258, 250, 449, 521), (383, 381, 419, 422), (296, 283, 577, 562), (367, 370, 333, 344), (509, 512, 211, 210), (546, 538, 620, 626), (550, 274, 596, 602), (354, 358, 299, 288), (554, 375, 697, 574), (535, 547, 608, 614), (336, 348, 294, 334), (285, 273, 634, 628), (358, 354, 413, 455), (386, 387, 287, 332), (351, 348, 3, 416), (1112, 1109, 183, 489), (379, 381, 331, 327), (251, 265, 530, 494), (537, 270, 692, 694), (468, 498, 226, 236), (351, 354, 288, 295), (540, 545, 572, 640), (250, 310, 429, 449), (277, 389, 537, 538), (340, 329, 434, 479), (339, 292, 335, 297), (273, 540, 640, 634), (1431, 1430, 1376, 1378, 1281, 1277), (376, 293, 491, 396), (650, 199, 197, 560), (462, 468, 236, 229), (1307, 1300, 1359, 1459), (459, 462, 229, 228), (365, 367, 344, 338), (329, 340, 345, 368), (512, 515, 217, 211), (359, 365, 338, 346), (375, 532, 676, 697), (521, 524, 259, 258), (348, 351, 295, 294), (368, 345, 431, 438), (459, 228, 1110, 1111), (358, 374, 350, 299), (524, 530, 265, 259), (385, 339, 297, 353), (293, 390, 398, 491), (381, 379, 404, 419), (390, 293, 291, 289), (268, 549, 665, 671), (361, 282, 649, 559), (387, 390, 289, 287), (486, 489, 183, 193), (210, 203, 506, 509), (498, 443, 311, 226), (374, 358, 455, 526), (203, 251, 494, 506), (376, 378, 298, 286), (483, 192, 1277, 1281), (593, 246, 244, 584), (370, 336, 334, 333), (1278, 217, 515, 1280), (336, 370, 393, 500), (381, 383, 364, 331), (569, 323, 322, 557), (527, 441, 442, 528), (378, 379, 327, 298), (353, 297, 428, 444), (528, 442, 440, 526), (1279, 1280, 519, 439), (439, 519, 517, 438), (480, 474, 475, 481), (481, 475, 473, 479), (474, 471, 472, 475), (475, 472, 470, 473), (441, 465, 466, 442), (442, 466, 464, 440), (443, 498, 499, 445), (445, 499, 497, 444), (456, 527, 528, 457), (457, 528, 526, 455), (1281, 1282, 433, 478), (478, 433, 431, 477), (486, 483, 484, 487), (487, 484, 482, 485), (1282, 1279, 439, 433), (433, 439, 438, 431), (423, 435, 436, 424), (424, 436, 434, 422), (498, 468, 469, 499), (499, 469, 467, 497), (429, 443, 445, 430), (430, 445, 444, 428), (471, 408, 409, 472), (472, 409, 407, 470), (459, 1111, 454, 460), (460, 454, 452, 458), (465, 447, 448, 466), (466, 448, 446, 464), (392, 501, 502, 391), (391, 502, 500, 393), (449, 429, 430, 451), (451, 430, 428, 450), (435, 480, 481, 436), (436, 481, 479, 434), (1112, 489, 490, 504), (504, 490, 488, 503), (521, 449, 451, 522), (522, 451, 450, 520), (447, 426, 427, 448), (448, 427, 425, 446), (1280, 515, 516, 519), (519, 516, 514, 517), (420, 423, 424, 421), (421, 424, 422, 419), (417, 414, 415, 418), (418, 415, 413, 416), (512, 509, 510, 513), (513, 510, 508, 511), (411, 405, 406, 412), (412, 406, 404, 410), (402, 399, 400, 403), (403, 400, 398, 401), (399, 492, 493, 400), (400, 493, 491, 398), (501, 2, 397, 502), (502, 397, 3, 500), (414, 456, 457, 415), (415, 457, 455, 413), (489, 486, 487, 490), (490, 487, 485, 488), (408, 392, 391, 409), (409, 391, 393, 407), (483, 1281, 478, 484), (484, 478, 477, 482), (494, 530, 531, 496), (496, 531, 529, 495), (2, 417, 418, 397), (397, 418, 416, 3), (468, 462, 463, 469), (469, 463, 461, 467), (462, 459, 460, 463), (463, 460, 458, 461), (515, 512, 513, 516), (516, 513, 511, 514), (524, 521, 522, 525), (525, 522, 520, 523), (1111, 1112, 504, 454), (454, 504, 503, 452), (530, 524, 525, 531), (531, 525, 523, 529), (426, 402, 403, 427), (427, 403, 401, 425), (405, 420, 421, 406), (406, 421, 419, 404), (509, 506, 507, 510), (510, 507, 505, 508), (506, 494, 496, 507), (507, 496, 495, 505), (395, 411, 412, 394), (394, 412, 410, 396), (492, 395, 394, 493), (493, 394, 396, 491), (378, 376, 396, 410), (552, 330, 275, 274), (276, 552, 274, 550), (278, 276, 550, 547), (279, 278, 547, 535), (284, 277, 538, 546), (285, 284, 546, 542), (273, 285, 542, 543), (540, 273, 543, 541), (282, 361, 553, 551), (280, 282, 551, 548), (534, 280, 548, 549), (324, 534, 549, 268), (532, 375, 272, 269), (544, 532, 269, 271), (326, 544, 271, 270), (389, 326, 270, 537), (330, 324, 268, 275), (539, 290, 536, 545), (283, 296, 554, 555), (375, 554, 296, 272), (555, 553, 361, 283), (535, 536, 290, 279), (545, 540, 541, 539), (363, 325, 920, 761), (668, 584, 244, 198), (629, 414, 417, 623), (545, 536, 565, 572), (272, 296, 562, 673), (656, 200, 199, 650), (611, 245, 248, 605), (611, 557, 322, 245), (623, 417, 2, 617), (605, 248, 247, 599), (395, 492, 590, 670), (635, 456, 414, 629), (563, 320, 176, 674), (177, 691, 685, 178), (178, 685, 679, 179), (552, 276, 598, 592), (683, 408, 471, 677), (668, 198, 201, 662), (539, 541, 644, 568), (175, 221, 619, 695), (283, 361, 559, 577), (662, 201, 200, 656), (641, 527, 456, 635), (569, 643, 220, 323), (222, 637, 631, 223), (175, 695, 691, 177), (689, 392, 408, 683), (447, 465, 566, 613), (223, 631, 625, 224), (560, 197, 321, 578), (224, 625, 619, 221), (441, 527, 641, 571), (447, 613, 607, 426), (411, 664, 658, 405), (426, 607, 601, 402), (405, 658, 652, 420), (271, 269, 680, 686), (274, 275, 589, 596), (326, 389, 586, 688), (395, 670, 664, 411), (402, 601, 595, 399), (179, 679, 674, 176), (220, 643, 637, 222), (420, 652, 647, 423), (480, 575, 698, 474), (553, 555, 581, 646), (423, 647, 580, 435), (599, 247, 246, 593), (587, 689, 690, 588), (588, 690, 688, 586), (584, 668, 669, 585), (585, 669, 667, 583), (629, 623, 624, 630), (630, 624, 622, 628), (578, 563, 564, 579), (579, 564, 562, 577), (650, 560, 561, 651), (651, 561, 559, 649), (656, 650, 651, 657), (657, 651, 649, 655), (611, 605, 606, 612), (612, 606, 604, 610), (557, 611, 612, 558), (558, 612, 610, 556), (623, 617, 618, 624), (624, 618, 616, 622), (605, 599, 600, 606), (606, 600, 598, 604), (590, 595, 597, 591), (591, 597, 596, 589), (635, 629, 630, 636), (636, 630, 628, 634), (563, 674, 675, 564), (564, 675, 673, 562), (685, 691, 693, 687), (687, 693, 692, 686), (679, 685, 687, 681), (681, 687, 686, 680), (670, 590, 591, 672), (672, 591, 589, 671), (677, 698, 699, 678), (678, 699, 697, 676), (668, 662, 663, 669), (669, 663, 661, 667), (613, 566, 567, 615), (615, 567, 565, 614), (695, 619, 621, 696), (696, 621, 620, 694), (569, 557, 558, 570), (570, 558, 556, 568), (662, 656, 657, 663), (663, 657, 655, 661), (641, 635, 636, 642), (642, 636, 634, 640), (643, 569, 570, 645), (645, 570, 568, 644), (631, 637, 639, 633), (633, 639, 638, 632), (691, 695, 696, 693), (693, 696, 694, 692), (689, 683, 684, 690), (690, 684, 682, 688), (566, 571, 573, 567), (567, 573, 572, 565), (625, 631, 633, 627), (627, 633, 632, 626), (560, 578, 579, 561), (561, 579, 577, 559), (619, 625, 627, 621), (621, 627, 626, 620), (571, 641, 642, 573), (573, 642, 640, 572), (607, 613, 615, 609), (609, 615, 614, 608), (658, 664, 666, 660), (660, 666, 665, 659), (601, 607, 609, 603), (603, 609, 608, 602), (652, 658, 660, 654), (654, 660, 659, 653), (683, 677, 678, 684), (684, 678, 676, 682), (617, 587, 588, 618), (618, 588, 586, 616), (593, 584, 585, 594), (594, 585, 583, 592), (664, 670, 672, 666), (666, 672, 671, 665), (595, 601, 603, 597), (597, 603, 602, 596), (674, 679, 681, 675), (675, 681, 680, 673), (637, 643, 645, 639), (639, 645, 644, 638), (647, 652, 654, 648), (648, 654, 653, 646), (575, 580, 582, 576), (576, 582, 581, 574), (698, 575, 576, 699), (699, 576, 574, 697), (580, 647, 648, 582), (582, 648, 646, 581), (599, 593, 594, 600), (600, 594, 592, 598), (279, 290, 556, 610), (325, 731, 755, 920), (377, 328, 794, 758), (723, 377, 758, 753), (735, 723, 753, 747), (1, 771, 738, 140), (700, 341, 803, 776), (813, 141, 144, 780), (701, 342, 812, 779), (702, 703, 902, 773), (380, 382, 828, 830), (792, 117, 120, 789), (704, 705, 791, 788), (733, 708, 926, 842), (707, 733, 842, 782), (736, 371, 846, 848), (709, 719, 854, 914), (352, 355, 860, 863), (710, 711, 911, 923), (728, 717, 875, 882), (730, 714, 917, 878), (879, 6, 4, 906), (720, 732, 894, 887), (888, 8, 7, 918), (843, 70, 69, 783), (726, 710, 923, 857), (98, 819, 762, 151), (715, 735, 747, 740), (349, 388, 770, 869), (337, 347, 873, 785), (872, 35, 58, 786), (341, 700, 724, 725), (733, 707, 384, 371), (349, 712, 718, 347), (722, 706, 343, 732), (347, 337, 388, 349), (721, 703, 372, 382), (712, 711, 352, 718), (716, 705, 362, 360), (707, 343, 706, 384), (703, 702, 373, 372), (731, 325, 377, 723), (342, 701, 729, 357), (702, 328, 363, 373), (701, 341, 725, 729), (705, 704, 380, 362), (325, 363, 328, 377), (337, 281, 533, 388), (730, 713, 717, 728), (700, 533, 281, 724), (719, 709, 726, 727), (720, 714, 369, 366), (360, 717, 713, 716), (711, 710, 355, 352), (704, 721, 382, 380), (715, 342, 357, 356), (714, 730, 728, 369), (734, 731, 723, 735), (732, 720, 366, 722), (356, 734, 735, 715), (710, 726, 709, 355), (727, 708, 736, 719), (708, 733, 371, 736), (328, 702, 773, 794), (84, 840, 798, 73), (100, 831, 827, 101), (149, 759, 795, 146), (384, 706, 797, 839), (108, 822, 819, 98), (77, 845, 840, 84), (12, 890, 885, 13), (921, 160, 151, 762), (28, 767, 834, 97), (152, 743, 815, 122), (38, 861, 915, 33), (53, 870, 771, 1), (721, 704, 788, 824), (783, 69, 67, 837), (343, 707, 782, 836), (341, 701, 779, 803), (774, 116, 146, 795), (786, 58, 123, 900), (145, 741, 746, 147), (804, 143, 142, 777), (360, 362, 833, 768), (909, 56, 55, 912), (97, 834, 831, 100), (876, 767, 28, 10), (35, 872, 867, 47), (47, 867, 864, 48), (855, 72, 33, 915), (893, 5, 8, 888), (789, 120, 119, 825), (342, 715, 740, 812), (725, 724, 800, 807), (148, 752, 759, 149), (870, 53, 56, 909), (137, 801, 900, 123), (4, 0, 765, 906), (68, 851, 858, 52), (20, 881, 876, 10), (729, 725, 807, 809), (122, 815, 810, 130), (780, 144, 143, 804), (825, 119, 118, 903), (130, 810, 806, 131), (918, 7, 6, 879), (705, 716, 764, 791), (756, 161, 160, 921), (5, 893, 837, 67), (281, 337, 785, 899), (101, 827, 822, 108), (912, 55, 54, 924), (369, 728, 882, 884), (13, 885, 881, 20), (750, 167, 161, 756), (147, 746, 752, 148), (722, 366, 891, 896), (9, 897, 890, 12), (743, 152, 167, 750), (356, 357, 816, 744), (924, 54, 52, 858), (718, 352, 863, 866), (851, 68, 71, 927), (72, 855, 849, 76), (927, 71, 70, 843), (76, 849, 845, 77), (738, 771, 772, 739), (739, 772, 770, 737), (798, 840, 841, 799), (799, 841, 839, 797), (827, 831, 832, 829), (829, 832, 830, 828), (795, 759, 760, 796), (796, 760, 758, 794), (792, 789, 790, 793), (793, 790, 788, 791), (819, 822, 823, 820), (820, 823, 821, 818), (840, 845, 847, 841), (841, 847, 846, 839), (885, 890, 892, 886), (886, 892, 891, 884), (762, 819, 820, 763), (763, 820, 818, 761), (834, 767, 769, 835), (835, 769, 768, 833), (815, 743, 745, 817), (817, 745, 744, 816), (861, 864, 865, 862), (862, 865, 863, 860), (771, 870, 871, 772), (772, 871, 869, 770), (872, 786, 787, 874), (874, 787, 785, 873), (783, 837, 838, 784), (784, 838, 836, 782), (813, 780, 781, 814), (814, 781, 779, 812), (804, 777, 778, 805), (805, 778, 776, 803), (774, 795, 796, 775), (775, 796, 794, 773), (786, 900, 901, 787), (787, 901, 899, 785), (741, 813, 814, 742), (742, 814, 812, 740), (903, 774, 775, 904), (904, 775, 773, 902), (906, 765, 766, 907), (907, 766, 764, 905), (909, 912, 913, 910), (910, 913, 911, 908), (831, 834, 835, 832), (832, 835, 833, 830), (767, 876, 877, 769), (769, 877, 875, 768), (867, 872, 874, 868), (868, 874, 873, 866), (864, 867, 868, 865), (865, 868, 866, 863), (855, 915, 916, 856), (856, 916, 914, 854), (888, 918, 919, 889), (889, 919, 917, 887), (789, 825, 826, 790), (790, 826, 824, 788), (777, 738, 739, 778), (778, 739, 737, 776), (897, 798, 799, 898), (898, 799, 797, 896), (759, 752, 754, 760), (760, 754, 753, 758), (870, 909, 910, 871), (871, 910, 908, 869), (801, 806, 808, 802), (802, 808, 807, 800), (765, 792, 793, 766), (766, 793, 791, 764), (858, 851, 853, 859), (859, 853, 852, 857), (876, 881, 883, 877), (877, 883, 882, 875), (900, 801, 802, 901), (901, 802, 800, 899), (810, 815, 817, 811), (811, 817, 816, 809), (780, 804, 805, 781), (781, 805, 803, 779), (825, 903, 904, 826), (826, 904, 902, 824), (806, 810, 811, 808), (808, 811, 809, 807), (879, 906, 907, 880), (880, 907, 905, 878), (921, 762, 763, 922), (922, 763, 761, 920), (756, 921, 922, 757), (757, 922, 920, 755), (837, 893, 895, 838), (838, 895, 894, 836), (843, 783, 784, 844), (844, 784, 782, 842), (822, 827, 829, 823), (823, 829, 828, 821), (912, 924, 925, 913), (913, 925, 923, 911), (918, 879, 880, 919), (919, 880, 878, 917), (881, 885, 886, 883), (883, 886, 884, 882), (750, 756, 757, 751), (751, 757, 755, 749), (752, 746, 748, 754), (754, 748, 747, 753), (893, 888, 889, 895), (895, 889, 887, 894), (890, 897, 898, 892), (892, 898, 896, 891), (743, 750, 751, 745), (745, 751, 749, 744), (746, 741, 742, 748), (748, 742, 740, 747), (924, 858, 859, 925), (925, 859, 857, 923), (915, 861, 862, 916), (916, 862, 860, 914), (851, 927, 928, 853), (853, 928, 926, 852), (849, 855, 856, 850), (850, 856, 854, 848), (927, 843, 844, 928), (928, 844, 842, 926), (845, 849, 850, 847), (847, 850, 848, 846), (388, 533, 737, 770), (1014, 1013, 961, 930, 929), (1045, 1048, 1047), (975, 153, 1061, 1029), (990, 1090, 1079, 935), (950, 937, 75, 980), (941, 947, 964, 121), (1012, 1046, 1057, 1023), (980, 75, 960, 1019), (153, 975, 979, 959), (974, 937, 951, 1095), (75, 57, 1078, 960), (946, 948, 995, 966), (954, 946, 966, 1062), (961, 1013, 1024, 962), (969, 940, 935, 1079), (1056, 965, 964, 1051), (937, 974, 57, 75), (1047, 1046, 1012, 1014, 929, 931), (1085, 1084, 984, 986, 934, 933), (984, 987, 986), (1005, 968, 966, 995), (965, 991, 121, 964), (1104, 1006, 996, 1094), (1083, 1086, 1085), (967, 1067, 1072, 968), (1045, 963, 965, 1056), (968, 1072, 1062, 966), (1033, 952, 953, 1038), (1038, 953, 951, 1028), (1023, 1057, 1052, 1018), (962, 1024, 1019, 960), (1066, 1068, 1069, 1070, 1067, 967, 952, 1033, 1035, 1036, 1037, 1034), (1066, 1034, 1039, 1071), (963, 1045, 1047, 931, 932), (1071, 1039, 1029, 1061), (1099, 1001, 1006, 1104), (952, 967, 1000, 1002, 1003, 1004, 1001, 1099, 1101, 1102, 1103, 1100), (961, 1083, 1085, 933, 930), (984, 1084, 1090, 990), (1000, 967, 968, 1005), (952, 1100, 1105, 953), (986, 985, 963, 932, 934), (963, 985, 991, 965), (1012, 1015, 1014), (953, 1105, 1095, 951), (1083, 961, 962, 1089), (1089, 962, 960, 1078), (949, 973, 1094, 996), (987, 988, 986), (988, 989, 986), (989, 985, 986), (948, 941, 939, 942), (942, 939, 938, 943), (943, 938, 936, 945), (945, 936, 940, 949), (1000, 1005, 1007, 1002), (1002, 1007, 1008, 1003), (1003, 1008, 1009, 1004), (1004, 1009, 1006, 1001), (1005, 995, 997, 1007), (1007, 997, 998, 1008), (1008, 998, 999, 1009), (1009, 999, 996, 1006), (991, 985, 989, 994), (994, 989, 988, 993), (993, 988, 987, 992), (992, 987, 984, 990), (121, 991, 994, 983), (983, 994, 993, 982), (982, 993, 992, 981), (981, 992, 990, 935), (935, 940, 936, 981), (981, 936, 938, 982), (982, 938, 939, 983), (983, 939, 941, 121), (949, 996, 999, 945), (945, 999, 998, 943), (943, 998, 997, 942), (942, 997, 995, 948), (948, 946, 947, 941), (1015, 1016, 1014), (1016, 1017, 1014), (1017, 1013, 1014), (979, 975, 944, 976), (976, 944, 1010, 977), (977, 1010, 1011, 978), (978, 1011, 950, 980), (1039, 1034, 1037, 1042), (1042, 1037, 1036, 1041), (1041, 1036, 1035, 1040), (1040, 1035, 1033, 1038), (1029, 1039, 1042, 1032), (1032, 1042, 1041, 1031), (1031, 1041, 1040, 1030), (1030, 1040, 1038, 1028), (1012, 1023, 1025, 1015), (1015, 1025, 1026, 1016), (1016, 1026, 1027, 1017), (1017, 1027, 1024, 1013), (1023, 1018, 1020, 1025), (1025, 1020, 1021, 1026), (1026, 1021, 1022, 1027), (1027, 1022, 1019, 1024), (975, 1029, 1032, 944), (944, 1032, 1031, 1010), (1010, 1031, 1030, 1011), (1011, 1030, 1028, 950), (1018, 979, 976, 1020), (1020, 976, 977, 1021), (1021, 977, 978, 1022), (1022, 978, 980, 1019), (946, 954, 958, 947), (1048, 1049, 1047), (1049, 1050, 1047), (1050, 1046, 1047), (958, 954, 63, 955), (955, 63, 1043, 956), (956, 1043, 1044, 957), (957, 1044, 153, 959), (1072, 1067, 1070, 1075), (1075, 1070, 1069, 1074), (1074, 1069, 1068, 1073), (1073, 1068, 1066, 1071), (1062, 1072, 1075, 1065), (1065, 1075, 1074, 1064), (1064, 1074, 1073, 1063), (1063, 1073, 1071, 1061), (1045, 1056, 1058, 1048), (1048, 1058, 1059, 1049), (1049, 1059, 1060, 1050), (1050, 1060, 1057, 1046), (1056, 1051, 1053, 1058), (1058, 1053, 1054, 1059), (1059, 1054, 1055, 1060), (1060, 1055, 1052, 1057), (1051, 958, 955, 1053), (1053, 955, 956, 1054), (1054, 956, 957, 1055), (1055, 957, 959, 1052), (954, 1062, 1065, 63), (63, 1065, 1064, 1043), (1043, 1064, 1063, 1044), (1044, 1063, 1061, 153), (947, 958, 1051, 964), (1086, 1087, 1085), (1087, 1088, 1085), (1088, 1084, 1085), (973, 969, 34, 970), (970, 34, 1076, 971), (971, 1076, 1077, 972), (972, 1077, 57, 974), (1099, 1104, 1106, 1101), (1101, 1106, 1107, 1102), (1102, 1107, 1108, 1103), (1103, 1108, 1105, 1100), (1104, 1094, 1096, 1106), (1106, 1096, 1097, 1107), (1107, 1097, 1098, 1108), (1108, 1098, 1095, 1105), (1090, 1084, 1088, 1093), (1093, 1088, 1087, 1092), (1092, 1087, 1086, 1091), (1091, 1086, 1083, 1089), (1079, 1090, 1093, 1082), (1082, 1093, 1092, 1081), (1081, 1092, 1091, 1080), (1080, 1091, 1089, 1078), (1094, 973, 970, 1096), (1096, 970, 971, 1097), (1097, 971, 972, 1098), (1098, 972, 974, 1095), (969, 1079, 1082, 34), (34, 1082, 1081, 1076), (1076, 1081, 1080, 1077), (1077, 1080, 1078, 57), (973, 949, 940, 969), (1142, 1115, 1217, 1194), (1131, 1120, 1161, 1261), (1135, 1114, 1120, 1131), (1270, 1189, 1179, 1260), (1122, 1129, 1227, 1162), (1129, 1122, 1113, 1125), (1137, 1124, 1260, 1179), (1198, 1245, 1256, 1204), (1211, 1199, 1205, 1222), (1211, 1214, 1213), (1150, 1153, 1152), (1265, 1184, 1189, 1270), (1204, 1256, 1251, 1193), (1222, 1205, 1194, 1217), (1114, 1135, 1250, 1146), (1232, 1167, 1172, 1237), (1244, 1247, 1246), (1213, 1212, 1150, 1152, 1112, 1111), (1150, 1212, 1223, 1156), (1166, 1168, 1169, 1170, 1167, 1232, 1234, 1235, 1236, 1233, 1183, 1185, 1186, 1187, 1184, 1265, 1267, 1268, 1269, 1266), (1166, 1266, 1271, 1171), (1244, 1151, 1157, 1255), (1246, 1245, 1198, 1200, 1110, 1109), (1156, 1223, 1218, 1145), (1171, 1271, 1261, 1161), (1152, 1151, 1244, 1246, 1109, 1112), (1255, 1157, 1146, 1250), (1200, 1199, 1211, 1213, 1111, 1110), (1188, 1238, 1228, 1178), (1198, 1201, 1200), (1183, 1233, 1238, 1188), (1237, 1172, 1162, 1227), (1153, 1154, 1152), (1154, 1155, 1152), (1155, 1151, 1152), (1120, 1114, 453, 1116), (1116, 453, 1143, 1117), (1117, 1143, 1144, 1118), (1118, 1144, 1113, 1122), (1166, 1171, 1173, 1168), (1168, 1173, 1174, 1169), (1169, 1174, 1175, 1170), (1170, 1175, 1172, 1167), (1171, 1161, 1163, 1173), (1173, 1163, 1164, 1174), (1174, 1164, 1165, 1175), (1175, 1165, 1162, 1172), (1157, 1151, 1155, 1160), (1160, 1155, 1154, 1159), (1159, 1154, 1153, 1158), (1158, 1153, 1150, 1156), (1146, 1157, 1160, 1149), (1149, 1160, 1159, 1148), (1148, 1159, 1158, 1147), (1147, 1158, 1156, 1145), (1145, 1113, 1144, 1147), (1147, 1144, 1143, 1148), (1148, 1143, 453, 1149), (1149, 453, 1114, 1146), (1122, 1162, 1165, 1118), (1118, 1165, 1164, 1117), (1117, 1164, 1163, 1116), (1116, 1163, 1161, 1120), (1136, 1141, 1193, 1251), (1201, 1202, 1200), (1202, 1203, 1200), (1203, 1199, 1200), (1123, 1142, 1140, 1177), (1177, 1140, 1139, 1176), (1176, 1139, 1138, 1119), (1119, 1138, 1141, 1137), (1183, 1188, 1190, 1185), (1185, 1190, 1191, 1186), (1186, 1191, 1192, 1187), (1187, 1192, 1189, 1184), (1188, 1178, 1180, 1190), (1190, 1180, 1181, 1191), (1191, 1181, 1182, 1192), (1192, 1182, 1179, 1189), (1205, 1199, 1203, 1208), (1208, 1203, 1202, 1207), (1207, 1202, 1201, 1206), (1206, 1201, 1198, 1204), (1194, 1205, 1208, 1197), (1197, 1208, 1207, 1196), (1196, 1207, 1206, 1195), (1195, 1206, 1204, 1193), (1137, 1179, 1182, 1119), (1119, 1182, 1181, 1176), (1176, 1181, 1180, 1177), (1177, 1180, 1178, 1123), (1142, 1194, 1197, 1140), (1140, 1197, 1196, 1139), (1139, 1196, 1195, 1138), (1138, 1195, 1193, 1141), (1125, 1113, 1145, 1218), (1214, 1215, 1213), (1215, 1216, 1213), (1216, 1212, 1213), (1115, 1130, 1128, 1210), (1210, 1128, 1127, 1209), (1209, 1127, 1126, 225), (225, 1126, 1129, 1125), (1238, 1233, 1236, 1241), (1241, 1236, 1235, 1240), (1240, 1235, 1234, 1239), (1239, 1234, 1232, 1237), (1228, 1238, 1241, 1231), (1231, 1241, 1240, 1230), (1230, 1240, 1239, 1229), (1229, 1239, 1237, 1227), (1211, 1222, 1224, 1214), (1214, 1224, 1225, 1215), (1215, 1225, 1226, 1216), (1216, 1226, 1223, 1212), (1222, 1217, 1219, 1224), (1224, 1219, 1220, 1225), (1225, 1220, 1221, 1226), (1226, 1221, 1218, 1223), (1227, 1129, 1126, 1229), (1229, 1126, 1127, 1230), (1230, 1127, 1128, 1231), (1231, 1128, 1130, 1228), (1125, 1218, 1221, 225), (225, 1221, 1220, 1209), (1209, 1220, 1219, 1210), (1210, 1219, 1217, 1115), (1123, 1130, 1115, 1142), (1247, 1248, 1246), (1248, 1249, 1246), (1249, 1245, 1246), (1135, 1131, 1121, 1132), (1132, 1121, 1242, 1133), (1133, 1242, 1243, 1134), (1134, 1243, 1124, 1136), (1271, 1266, 1269, 1274), (1274, 1269, 1268, 1273), (1273, 1268, 1267, 1272), (1272, 1267, 1265, 1270), (1261, 1271, 1274, 1264), (1264, 1274, 1273, 1263), (1263, 1273, 1272, 1262), (1262, 1272, 1270, 1260), (1244, 1255, 1257, 1247), (1247, 1257, 1258, 1248), (1248, 1258, 1259, 1249), (1249, 1259, 1256, 1245), (1255, 1250, 1252, 1257), (1257, 1252, 1253, 1258), (1258, 1253, 1254, 1259), (1259, 1254, 1251, 1256), (1131, 1261, 1264, 1121), (1121, 1264, 1263, 1242), (1242, 1263, 1262, 1243), (1243, 1262, 1260, 1124), (1250, 1135, 1132, 1252), (1252, 1132, 1133, 1253), (1253, 1133, 1134, 1254), (1254, 1134, 1136, 1251), (1124, 1137, 1141, 1136), (1305, 1302, 1329, 1325), (1345, 1306, 1409, 1393), (1299, 1304, 1293, 1302), (1339, 1301, 1382, 1425), (1326, 1377, 1388, 1327), (1314, 1294, 1300, 1307), (1311, 1320, 1275, 1276), (1378, 1377, 1326, 1282, 1281), (518, 1289, 437, 432), (1301, 1339, 1306, 1345), (1294, 1314, 1448, 1286), (1304, 1299, 1331, 1360), (1334, 432, 1317, 1410), (1291, 1299, 1302, 1305), (1291, 1344, 1392, 1346), (1444, 1443, 1311, 1276, 1278), (1340, 1305, 1325, 1383), (1316, 1323, 1332, 1347), (1283, 437, 1289, 1315), (1435, 1321, 1319, 1424), (1332, 1365, 1370, 1333), (1311, 1443, 1454, 1312), (1299, 1291, 1346, 1331), (1468, 1324, 1322, 1458), (309, 1351, 1350), (1326, 1328, 1279, 1282), (432, 1334, 1338, 518), (1312, 1454, 1449, 1310), (1302, 1293, 1287, 1329), (1429, 1432, 1431), (1328, 309, 1350, 1280, 1279), (432, 437, 1322, 1317), (1320, 1311, 1312, 1321), (1321, 1312, 1310, 1319), (1323, 1316, 1318, 1324), (1324, 1318, 1317, 1322), (1414, 1398, 1403, 1419), (1316, 1347, 1397, 1399, 1400, 1401, 1398, 1414, 1416, 1417, 1418, 1415), (1320, 1429, 1431, 1277, 1275), (1376, 1430, 1436, 1387), (1323, 1463, 1465, 1466, 1467, 1464, 1364, 1366, 1367, 1368, 1365, 1332), (1364, 1464, 1469, 1369), (1350, 1349, 1442, 1444, 1278, 1280), (1369, 1469, 1459, 1359), (1463, 1323, 1324, 1468), (1442, 1349, 1355, 1453), (1453, 1355, 1286, 1448), (1316, 1415, 1420, 1318), (1387, 1436, 1425, 1382), (1429, 1320, 1321, 1435), (1318, 1420, 1410, 1317), (1347, 1332, 1333, 1348), (1348, 1333, 1331, 1346), (1328, 1326, 1327, 1330), (1330, 1327, 1325, 1329), (1442, 1445, 1444), (1327, 1388, 1383, 1325), (1397, 1347, 1348, 1402), (1402, 1348, 1346, 1392), (309, 1328, 1330, 1354), (1354, 1330, 1329, 1287), (1376, 1379, 1378), (1333, 1370, 1360, 1331), (1344, 1291, 1305, 1340), (1351, 1352, 1350), (1352, 1353, 1350), (1353, 1349, 1350), (1300, 1294, 1292, 1295), (1295, 1292, 1290, 1296), (1296, 1290, 1288, 1298), (1298, 1288, 1293, 1304), (1364, 1369, 1371, 1366), (1366, 1371, 1372, 1367), (1367, 1372, 1373, 1368), (1368, 1373, 1370, 1365), (1369, 1359, 1361, 1371), (1371, 1361, 1362, 1372), (1372, 1362, 1363, 1373), (1373, 1363, 1360, 1370), (1355, 1349, 1353, 1358), (1358, 1353, 1352, 1357), (1357, 1352, 1351, 1356), (1356, 1351, 309, 1354), (1286, 1355, 1358, 476), (476, 1358, 1357, 1284), (1284, 1357, 1356, 1285), (1285, 1356, 1354, 1287), (1287, 1293, 1288, 1285), (1285, 1288, 1290, 1284), (1284, 1290, 1292, 476), (476, 1292, 1294, 1286), (1304, 1360, 1363, 1298), (1298, 1363, 1362, 1296), (1296, 1362, 1361, 1295), (1295, 1361, 1359, 1300), (437, 1283, 1458, 1322), (1379, 1380, 1378), (1380, 1381, 1378), (1381, 1377, 1378), (1301, 1345, 1343, 1375), (1375, 1343, 1342, 1374), (1374, 1342, 1341, 1297), (1297, 1341, 1344, 1340), (1403, 1398, 1401, 1406), (1406, 1401, 1400, 1405), (1405, 1400, 1399, 1404), (1404, 1399, 1397, 1402), (1393, 1403, 1406, 1396), (1396, 1406, 1405, 1395), (1395, 1405, 1404, 1394), (1394, 1404, 1402, 1392), (1376, 1387, 1389, 1379), (1379, 1389, 1390, 1380), (1380, 1390, 1391, 1381), (1381, 1391, 1388, 1377), (1387, 1382, 1384, 1389), (1389, 1384, 1385, 1390), (1390, 1385, 1386, 1391), (1391, 1386, 1383, 1388), (1392, 1344, 1341, 1394), (1394, 1341, 1342, 1395), (1395, 1342, 1343, 1396), (1396, 1343, 1345, 1393), (1340, 1383, 1386, 1297), (1297, 1386, 1385, 1374), (1374, 1385, 1384, 1375), (1375, 1384, 1382, 1301), (1419, 1403, 1393, 1409), (1432, 1433, 1431), (1433, 1434, 1431), (1434, 1430, 1431), (1306, 1339, 1337, 1408), (1408, 1337, 1336, 1407), (1407, 1336, 1335, 1303), (1303, 1335, 1338, 1334), (1414, 1419, 1421, 1416), (1416, 1421, 1422, 1417), (1417, 1422, 1423, 1418), (1418, 1423, 1420, 1415), (1419, 1409, 1411, 1421), (1421, 1411, 1412, 1422), (1422, 1412, 1413, 1423), (1423, 1413, 1410, 1420), (1436, 1430, 1434, 1439), (1439, 1434, 1433, 1438), (1438, 1433, 1432, 1437), (1437, 1432, 1429, 1435), (1425, 1436, 1439, 1428), (1428, 1439, 1438, 1427), (1427, 1438, 1437, 1426), (1426, 1437, 1435, 1424), (1334, 1410, 1413, 1303), (1303, 1413, 1412, 1407), (1407, 1412, 1411, 1408), (1408, 1411, 1409, 1306), (1339, 1425, 1428, 1337), (1337, 1428, 1427, 1336), (1336, 1427, 1426, 1335), (1335, 1426, 1424, 1338), (518, 1338, 1424, 1319), (1445, 1446, 1444), (1446, 1447, 1444), (1447, 1443, 1444), (1314, 1307, 308, 1308), (1308, 308, 1440, 1309), (1309, 1440, 1441, 1313), (1313, 1441, 1283, 1315), (1469, 1464, 1467, 1472), (1472, 1467, 1466, 1471), (1471, 1466, 1465, 1470), (1470, 1465, 1463, 1468), (1459, 1469, 1472, 1462), (1462, 1472, 1471, 1461), (1461, 1471, 1470, 1460), (1460, 1470, 1468, 1458), (1442, 1453, 1455, 1445), (1445, 1455, 1456, 1446), (1446, 1456, 1457, 1447), (1447, 1457, 1454, 1443), (1453, 1448, 1450, 1455), (1455, 1450, 1451, 1456), (1456, 1451, 1452, 1457), (1457, 1452, 1449, 1454), (1448, 1314, 1308, 1450), (1450, 1308, 1309, 1451), (1451, 1309, 1313, 1452), (1452, 1313, 1315, 1449), (1307, 1459, 1462, 308), (308, 1462, 1461, 1440), (1440, 1461, 1460, 1441), (1441, 1460, 1458, 1283), (1315, 1289, 1310, 1449)])
me_cube_011.use_remesh_preserve_volume = False
me_cube_011.use_remesh_preserve_attributes = False
me_cube_011.use_mirror_vertex_groups = False
me_cube_011.update()

# ---- objects
ob_cube_000 = bpy.data.objects.new('Cube.000', me_cube_011)

# ---- transforms, parenting, visibility, modifiers, constraints
ob_cube_000.location = (0.0, 0.0, 0.0)
ob_cube_000.show_wire = True
ob_cube_000.lineart.crease_threshold = 0.0

# ---- collection membership
col_collection_10.objects.link(ob_cube_000)

# ---- scene / render settings (as saved in the file)
scene.frame_start = 1; scene.frame_end = 40; scene.frame_set(-9)
scene.render.engine = 'CYCLES'
scene.render.image_settings.color_mode = 'RGB'
scene.render.dither_intensity = 0.0
scene.render.use_border = True
scene.cycles.use_denoising = False
scene.cycles.samples = 2000
scene.cycles.sampling_pattern = 'TABULATED_SOBOL'
scene.cycles.use_adaptive_sampling = False
scene.cycles.use_light_tree = False
scene.cycles.blur_glossy = 0.0
scene.cycles.sample_clamp_direct = 1.0
scene.cycles.sample_clamp_indirect = 1.0
scene.view_settings.view_transform = 'Filmic'
bpy.context.view_layer.update()

# ---- added for rendering (the .blend has no active camera and no usable light): camera, sun
cam_auto = bpy.data.cameras.new('AutoCamera')
cam_auto.lens = 50.0
cam_auto.sensor_width = 36.0
cam_auto.clip_end = 1000.0
ob_auto_camera = bpy.data.objects.new('AutoCamera', cam_auto)
scene.collection.objects.link(ob_auto_camera)
ob_auto_camera.location = (53.1656, -67.8786, 59.8847)
ob_auto_camera.rotation_euler = (1.09748, -7.21219e-08, 0.694738)
scene.camera = ob_auto_camera
light_auto_sun = bpy.data.lights.new('AutoSun', 'SUN')
light_auto_sun.energy = 3.0
light_auto_sun.angle = 0.0523599
ob_auto_sun = bpy.data.objects.new('AutoSun', light_auto_sun)
scene.collection.objects.link(ob_auto_sun)
ob_auto_sun.rotation_euler = (0.872665, 0.174533, 0.523599)
bpy.context.view_layer.update()
